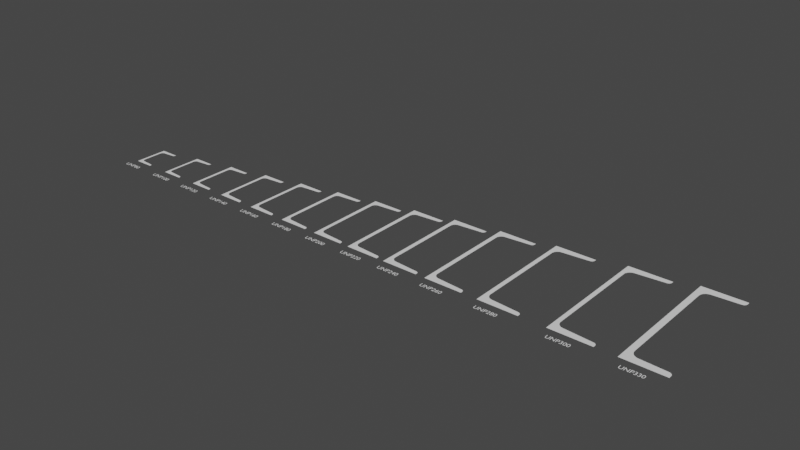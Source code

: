 # Source: steel_UNP_profiles_mesh.blend  (saved by Blender 2.93.20; exported with 4.5.12 LTS)
import bpy
from mathutils import Matrix  # noqa: F401  (used for matrix-valued properties, if any)

bpy.ops.wm.read_factory_settings(use_empty=True)
scene = bpy.context.scene
scene.name = 'Scene'

# ---- collections
col_collection = bpy.data.collections.new('Collection'); scene.collection.children.link(col_collection)

# ---- world
world_world = bpy.data.worlds.new('World'); scene.world = world_world
world_world.use_nodes = True; world_world.node_tree.nodes.clear()
_N = world_world.node_tree.nodes; _L = world_world.node_tree.links
n0 = _N.new('ShaderNodeOutputWorld'); n0.name = 'World Output'; n0.location = (300, 300)
n1 = _N.new('ShaderNodeBackground'); n1.name = 'Background'; n1.location = (10, 300)
n1.inputs[0].default_value = (0.05088, 0.05088, 0.05088, 1.0)
_L.new(n1.outputs[0], n0.inputs[0])
n0.is_active_output = True
world_world.color = (0.05088, 0.05088, 0.05088)
world_world.use_sun_shadow = False
world_world.sun_shadow_jitter_overblur = 0.0

# ---- meshes
me_0_curve__002 = bpy.data.meshes.new('0_curve_.002')
me_0_curve__002.from_pydata([(-0.01407, -0.04057, 0.0), (-0.01137, -0.04079, 0.0), (-0.008657, -0.041, 0.0), (-0.005949, -0.04122, 0.0), (-0.003241, -0.04144, 0.0), (-0.0005329, -0.04165, 0.0), (0.002175, -0.04187, 0.0), (0.004883, -0.04209, 0.0), (0.007591, -0.0423, 0.0), (0.0103, -0.04252, 0.0), (0.01301, -0.04274, 0.0), (0.01572, -0.04295, 0.0), (0.01842, -0.04317, 0.0), (0.019, -0.04325, 0.0), (0.01955, -0.0434, 0.0), (0.02006, -0.04362, 0.0), (0.02054, -0.04389, 0.0), (0.02098, -0.04422, 0.0), (0.02138, -0.0446, 0.0), (0.02172, -0.04502, 0.0), (0.02201, -0.04548, 0.0), (0.02225, -0.04598, 0.0), (0.02242, -0.04652, 0.0), (0.02253, -0.04707, 0.0), (0.02256, -0.04765, 0.0), (0.02256, -0.04785, 0.0), (0.02256, -0.04805, 0.0), (0.02256, -0.04824, 0.0), (0.02256, -0.04844, 0.0), (0.02256, -0.04863, 0.0), (0.02256, -0.04883, 0.0), (0.02256, -0.04902, 0.0), (0.02256, -0.04922, 0.0), (0.02256, -0.04941, 0.0), (0.02256, -0.04961, 0.0), (0.02256, -0.0498, 0.0), (0.02256, -0.05, 0.0), (0.0184, -0.05, 0.0), (0.01423, -0.05, 0.0), (0.01006, -0.05, 0.0), (0.005898, -0.05, 0.0), (0.001731, -0.05, 0.0), (-0.002435, -0.05, 0.0), (-0.006602, -0.05, 0.0), (-0.01077, -0.05, 0.0), (-0.01494, -0.05, 0.0), (-0.0191, -0.05, 0.0), (-0.02327, -0.05, 0.0), (-0.02744, -0.05, 0.0), (-0.02744, -0.04167, 0.0), (-0.02744, -0.03333, 0.0), (-0.02744, -0.025, 0.0), (-0.02744, -0.01667, 0.0), (-0.02744, -0.008333, 0.0), (-0.02744, 0.0, 0.0), (-0.02744, 0.008333, 0.0), (-0.02744, 0.01667, 0.0), (-0.02744, 0.025, 0.0), (-0.02744, 0.03333, 0.0), (-0.02744, 0.04167, 0.0), (-0.02744, 0.05, 0.0), (-0.02327, 0.05, 0.0), (-0.0191, 0.05, 0.0), (-0.01494, 0.05, 0.0), (-0.01077, 0.05, 0.0), (-0.006602, 0.05, 0.0), (-0.002435, 0.05, 0.0), (0.001731, 0.05, 0.0), (0.005898, 0.05, 0.0), (0.01006, 0.05, 0.0), (0.01423, 0.05, 0.0), (0.0184, 0.05, 0.0), (0.02256, 0.05, 0.0), (0.02256, 0.0498, 0.0), (0.02256, 0.04961, 0.0), (0.02256, 0.04941, 0.0), (0.02256, 0.04922, 0.0), (0.02256, 0.04902, 0.0), (0.02256, 0.04883, 0.0), (0.02256, 0.04863, 0.0), (0.02256, 0.04844, 0.0), (0.02256, 0.04824, 0.0), (0.02256, 0.04805, 0.0), (0.02256, 0.04785, 0.0), (0.02256, 0.04765, 0.0), (0.02253, 0.04707, 0.0), (0.02242, 0.04652, 0.0), (0.02225, 0.04598, 0.0), (0.02201, 0.04548, 0.0), (0.02172, 0.04502, 0.0), (0.02138, 0.0446, 0.0), (0.02098, 0.04422, 0.0), (0.02054, 0.04389, 0.0), (0.02006, 0.04362, 0.0), (0.01955, 0.0434, 0.0), (0.019, 0.04325, 0.0), (0.01842, 0.04317, 0.0), (0.01572, 0.04295, 0.0), (0.01301, 0.04274, 0.0), (0.0103, 0.04252, 0.0), (0.007591, 0.0423, 0.0), (0.004883, 0.04209, 0.0), (0.002175, 0.04187, 0.0), (-0.0005328, 0.04165, 0.0), (-0.003241, 0.04144, 0.0), (-0.005949, 0.04122, 0.0), (-0.008657, 0.041, 0.0), (-0.01137, 0.04079, 0.0), (-0.01407, 0.04057, 0.0), (-0.0151, 0.04042, 0.0), (-0.01607, 0.04015, 0.0), (-0.01699, 0.03977, 0.0), (-0.01784, 0.03928, 0.0), (-0.01862, 0.0387, 0.0), (-0.01932, 0.03803, 0.0), (-0.01994, 0.03728, 0.0), (-0.02046, 0.03645, 0.0), (-0.02087, 0.03556, 0.0), (-0.02118, 0.03462, 0.0), (-0.02137, 0.03363, 0.0), (-0.02144, 0.03259, 0.0), (-0.02144, 0.02716, 0.0), (-0.02144, 0.02173, 0.0), (-0.02144, 0.0163, 0.0), (-0.02144, 0.01086, 0.0), (-0.02144, 0.005432, 0.0), (-0.02144, 3.725e-09, 0.0), (-0.02144, -0.005432, 0.0), (-0.02144, -0.01086, 0.0), (-0.02144, -0.0163, 0.0), (-0.02144, -0.02173, 0.0), (-0.02144, -0.02716, 0.0), (-0.02144, -0.03259, 0.0), (-0.02137, -0.03363, 0.0), (-0.02118, -0.03462, 0.0), (-0.02087, -0.03556, 0.0), (-0.02046, -0.03645, 0.0), (-0.01994, -0.03728, 0.0), (-0.01932, -0.03803, 0.0), (-0.01862, -0.0387, 0.0), (-0.01784, -0.03928, 0.0), (-0.01699, -0.03977, 0.0), (-0.01607, -0.04015, 0.0), (-0.0151, -0.04042, 0.0)], [], [(0, 143, 142, 141, 140, 139, 138, 137, 136, 135, 134, 133, 132, 131, 130, 129, 128, 127, 126, 125, 124, 123, 122, 121, 120, 119, 118, 117, 116, 115, 114, 113, 112, 111, 110, 109, 108, 107, 106, 105, 104, 103, 102, 101, 100, 99, 98, 97, 96, 95, 94, 93, 92, 91, 90, 89, 88, 87, 86, 85, 84, 83, 82, 81, 80, 79, 78, 77, 76, 75, 74, 73, 72, 71, 70, 69, 68, 67, 66, 65, 64, 63, 62, 61, 60, 59, 58, 57, 56, 55, 54, 53, 52, 51, 50, 49, 48, 47, 46, 45, 44, 43, 42, 41, 40, 39, 38, 37, 36, 35, 34, 33, 32, 31, 30, 29, 28, 27, 26, 25, 24, 23, 22, 21, 20, 19, 18, 17, 16, 15, 14, 13, 12, 11, 10, 9, 8, 7, 6, 5, 4, 3, 2, 1)])
_uv = me_0_curve__002.uv_layers.new(name='UVMap')
_uv.uv.foreach_set('vector', [0.0, 0.0, 0.0, 0.0, 0.0, 0.0, 0.0, 0.0, 0.0, 0.0, 0.0, 0.0, 0.0, 0.0, 0.0, 0.0, 0.0, 0.0, 0.0, 0.0, 0.0, 0.0, 0.0, 0.0, 0.0, 0.0, 0.0, 0.0, 0.0, 0.0, 0.0, 0.0, 0.0, 0.0, 0.0, 0.0, 0.0, 0.0, 0.0, 0.0, 0.0, 0.0, 0.0, 0.0, 0.0, 0.0, 0.0, 0.0, 0.0, 0.0, 0.0, 0.0, 0.0, 0.0, 0.0, 0.0, 0.0, 0.0, 0.0, 0.0, 0.0, 0.0, 0.0, 0.0, 0.0, 0.0, 0.0, 0.0, 0.0, 0.0, 0.0, 0.0, 0.0, 0.0, 0.0, 0.0, 0.0, 0.0, 0.0, 0.0, 0.0, 0.0, 0.0, 0.0, 0.0, 0.0, 0.0, 0.0, 0.0, 0.0, 0.0, 0.0, 0.0, 0.0, 0.0, 0.0, 0.0, 0.0, 0.0, 0.0, 0.0, 0.0, 0.0, 0.0, 0.0, 0.0, 0.0, 0.0, 0.0, 0.0, 0.0, 0.0, 0.0, 0.0, 0.0, 0.0, 0.0, 0.0, 0.0, 0.0, 0.0, 0.0, 0.0, 0.0, 0.0, 0.0, 0.0, 0.0, 0.0, 0.0, 0.0, 0.0, 0.0, 0.0, 0.0, 0.0, 0.0, 0.0, 0.0, 0.0, 0.0, 0.0, 0.0, 0.0, 0.0, 0.0, 0.0, 0.0, 0.0, 0.0, 0.0, 0.0, 0.0, 0.0, 0.0, 0.0, 0.0, 0.0, 0.0, 0.0, 0.0, 0.0, 0.0, 0.0, 0.0, 0.0, 0.0, 0.0, 0.0, 0.0, 0.0, 0.0, 0.0, 0.0, 0.0, 0.0, 0.0, 0.0, 0.0, 0.0, 0.0, 0.0, 0.0, 0.0, 0.0, 0.0, 0.0, 0.0, 0.0, 0.0, 0.0, 0.0, 0.0, 0.0, 0.0, 0.0, 0.0, 0.0, 0.0, 0.0, 0.0, 0.0, 0.0, 0.0, 0.0, 0.0, 0.0, 0.0, 0.0, 0.0, 0.0, 0.0, 0.0, 0.0, 0.0, 0.0, 0.0, 0.0, 0.0, 0.0, 0.0, 0.0, 0.0, 0.0, 0.0, 0.0, 0.0, 0.0, 0.0, 0.0, 0.0, 0.0, 0.0, 0.0, 0.0, 0.0, 0.0, 0.0, 0.0, 0.0, 0.0, 0.0, 0.0, 0.0, 0.0, 0.0, 0.0, 0.0, 0.0, 0.0, 0.0, 0.0, 0.0, 0.0, 0.0, 0.0, 0.0, 0.0, 0.0, 0.0, 0.0, 0.0, 0.0, 0.0, 0.0, 0.0, 0.0, 0.0, 0.0, 0.0, 0.0, 0.0, 0.0, 0.0, 0.0, 0.0, 0.0, 0.0, 0.0, 0.0, 0.0, 0.0, 0.0, 0.0, 0.0, 0.0, 0.0, 0.0])
me_0_curve__002.use_remesh_fix_poles = True
me_0_curve__002.use_remesh_preserve_attributes = False
me_0_curve__002.update()
me_0_curve__003 = bpy.data.meshes.new('0_curve_.003')
me_0_curve__003.from_pydata([(-0.02339, -0.04105, 0.0), (-0.02332, -0.04221, 0.0), (-0.02311, -0.04333, 0.0), (-0.02276, -0.04439, 0.0), (-0.02229, -0.04539, 0.0), (-0.02171, -0.04632, 0.0), (-0.02102, -0.04717, 0.0), (-0.02023, -0.04792, 0.0), (-0.01935, -0.04858, 0.0), (-0.01839, -0.04913, 0.0), (-0.01736, -0.04956, 0.0), (-0.01626, -0.04986, 0.0), (-0.01511, -0.05002, 0.0), (-0.01215, -0.05026, 0.0), (-0.009181, -0.0505, 0.0), (-0.006216, -0.05073, 0.0), (-0.003252, -0.05097, 0.0), (-0.0002871, -0.05121, 0.0), (0.002678, -0.05145, 0.0), (0.005642, -0.05168, 0.0), (0.008607, -0.05192, 0.0), (0.01157, -0.05216, 0.0), (0.01454, -0.05239, 0.0), (0.0175, -0.05263, 0.0), (0.02047, -0.05287, 0.0), (0.02104, -0.05295, 0.0), (0.02159, -0.0531, 0.0), (0.0221, -0.05332, 0.0), (0.02258, -0.05359, 0.0), (0.02302, -0.05392, 0.0), (0.02342, -0.0543, 0.0), (0.02376, -0.05472, 0.0), (0.02406, -0.05518, 0.0), (0.02429, -0.05568, 0.0), (0.02446, -0.05622, 0.0), (0.02457, -0.05677, 0.0), (0.02461, -0.05735, 0.0), (0.02461, -0.05757, 0.0), (0.02461, -0.0578, 0.0), (0.02461, -0.05802, 0.0), (0.02461, -0.05824, 0.0), (0.02461, -0.05846, 0.0), (0.02461, -0.05868, 0.0), (0.02461, -0.0589, 0.0), (0.02461, -0.05912, 0.0), (0.02461, -0.05934, 0.0), (0.02461, -0.05956, 0.0), (0.02461, -0.05978, 0.0), (0.02461, -0.06, 0.0), (0.02002, -0.06, 0.0), (0.01544, -0.06, 0.0), (0.01086, -0.06, 0.0), (0.006274, -0.06, 0.0), (0.00169, -0.06, 0.0), (-0.002893, -0.06, 0.0), (-0.007476, -0.06, 0.0), (-0.01206, -0.06, 0.0), (-0.01664, -0.06, 0.0), (-0.02123, -0.06, 0.0), (-0.02581, -0.06, 0.0), (-0.03039, -0.06, 0.0), (-0.03039, -0.05, 0.0), (-0.03039, -0.04, 0.0), (-0.03039, -0.03, 0.0), (-0.03039, -0.02, 0.0), (-0.03039, -0.01, 0.0), (-0.03039, -2.98e-08, 0.0), (-0.03039, 0.01, 0.0), (-0.03039, 0.02, 0.0), (-0.03039, 0.03, 0.0), (-0.03039, 0.04, 0.0), (-0.03039, 0.05, 0.0), (-0.03039, 0.06, 0.0), (-0.02581, 0.06, 0.0), (-0.02123, 0.06, 0.0), (-0.01664, 0.06, 0.0), (-0.01206, 0.06, 0.0), (-0.007476, 0.06, 0.0), (-0.002893, 0.06, 0.0), (0.001691, 0.06, 0.0), (0.006274, 0.06, 0.0), (0.01086, 0.06, 0.0), (0.01544, 0.06, 0.0), (0.02002, 0.06, 0.0), (0.02461, 0.06, 0.0), (0.02461, 0.05978, 0.0), (0.02461, 0.05956, 0.0), (0.02461, 0.05934, 0.0), (0.02461, 0.05912, 0.0), (0.02461, 0.0589, 0.0), (0.02461, 0.05868, 0.0), (0.02461, 0.05846, 0.0), (0.02461, 0.05824, 0.0), (0.02461, 0.05802, 0.0), (0.02461, 0.0578, 0.0), (0.02461, 0.05757, 0.0), (0.02461, 0.05735, 0.0), (0.02457, 0.05677, 0.0), (0.02446, 0.05622, 0.0), (0.02429, 0.05568, 0.0), (0.02406, 0.05518, 0.0), (0.02376, 0.05472, 0.0), (0.02342, 0.0543, 0.0), (0.02302, 0.05392, 0.0), (0.02258, 0.05359, 0.0), (0.02211, 0.05332, 0.0), (0.02159, 0.0531, 0.0), (0.02104, 0.05295, 0.0), (0.02047, 0.05287, 0.0), (0.0175, 0.05263, 0.0), (0.01454, 0.05239, 0.0), (0.01157, 0.05216, 0.0), (0.008607, 0.05192, 0.0), (0.005642, 0.05168, 0.0), (0.002678, 0.05145, 0.0), (-0.000287, 0.05121, 0.0), (-0.003252, 0.05097, 0.0), (-0.006216, 0.05073, 0.0), (-0.009181, 0.0505, 0.0), (-0.01215, 0.05026, 0.0), (-0.01511, 0.05002, 0.0), (-0.01626, 0.04986, 0.0), (-0.01736, 0.04955, 0.0), (-0.01839, 0.04913, 0.0), (-0.01935, 0.04858, 0.0), (-0.02023, 0.04792, 0.0), (-0.02102, 0.04716, 0.0), (-0.02171, 0.04632, 0.0), (-0.02229, 0.04539, 0.0), (-0.02276, 0.04439, 0.0), (-0.02311, 0.04333, 0.0), (-0.02332, 0.04221, 0.0), (-0.02339, 0.04105, 0.0), (-0.02339, 0.03421, 0.0), (-0.02339, 0.02737, 0.0), (-0.02339, 0.02053, 0.0), (-0.02339, 0.01368, 0.0), (-0.02339, 0.006842, 0.0), (-0.02339, -2.235e-08, 0.0), (-0.02339, -0.006842, 0.0), (-0.02339, -0.01368, 0.0), (-0.02339, -0.02053, 0.0), (-0.02339, -0.02737, 0.0), (-0.02339, -0.03421, 0.0)], [], [(0, 143, 142, 141, 140, 139, 138, 137, 136, 135, 134, 133, 132, 131, 130, 129, 128, 127, 126, 125, 124, 123, 122, 121, 120, 119, 118, 117, 116, 115, 114, 113, 112, 111, 110, 109, 108, 107, 106, 105, 104, 103, 102, 101, 100, 99, 98, 97, 96, 95, 94, 93, 92, 91, 90, 89, 88, 87, 86, 85, 84, 83, 82, 81, 80, 79, 78, 77, 76, 75, 74, 73, 72, 71, 70, 69, 68, 67, 66, 65, 64, 63, 62, 61, 60, 59, 58, 57, 56, 55, 54, 53, 52, 51, 50, 49, 48, 47, 46, 45, 44, 43, 42, 41, 40, 39, 38, 37, 36, 35, 34, 33, 32, 31, 30, 29, 28, 27, 26, 25, 24, 23, 22, 21, 20, 19, 18, 17, 16, 15, 14, 13, 12, 11, 10, 9, 8, 7, 6, 5, 4, 3, 2, 1)])
_uv = me_0_curve__003.uv_layers.new(name='UVMap')
_uv.uv.foreach_set('vector', [0.0, 0.0, 0.0, 0.0, 0.0, 0.0, 0.0, 0.0, 0.0, 0.0, 0.0, 0.0, 0.0, 0.0, 0.0, 0.0, 0.0, 0.0, 0.0, 0.0, 0.0, 0.0, 0.0, 0.0, 0.0, 0.0, 0.0, 0.0, 0.0, 0.0, 0.0, 0.0, 0.0, 0.0, 0.0, 0.0, 0.0, 0.0, 0.0, 0.0, 0.0, 0.0, 0.0, 0.0, 0.0, 0.0, 0.0, 0.0, 0.0, 0.0, 0.0, 0.0, 0.0, 0.0, 0.0, 0.0, 0.0, 0.0, 0.0, 0.0, 0.0, 0.0, 0.0, 0.0, 0.0, 0.0, 0.0, 0.0, 0.0, 0.0, 0.0, 0.0, 0.0, 0.0, 0.0, 0.0, 0.0, 0.0, 0.0, 0.0, 0.0, 0.0, 0.0, 0.0, 0.0, 0.0, 0.0, 0.0, 0.0, 0.0, 0.0, 0.0, 0.0, 0.0, 0.0, 0.0, 0.0, 0.0, 0.0, 0.0, 0.0, 0.0, 0.0, 0.0, 0.0, 0.0, 0.0, 0.0, 0.0, 0.0, 0.0, 0.0, 0.0, 0.0, 0.0, 0.0, 0.0, 0.0, 0.0, 0.0, 0.0, 0.0, 0.0, 0.0, 0.0, 0.0, 0.0, 0.0, 0.0, 0.0, 0.0, 0.0, 0.0, 0.0, 0.0, 0.0, 0.0, 0.0, 0.0, 0.0, 0.0, 0.0, 0.0, 0.0, 0.0, 0.0, 0.0, 0.0, 0.0, 0.0, 0.0, 0.0, 0.0, 0.0, 0.0, 0.0, 0.0, 0.0, 0.0, 0.0, 0.0, 0.0, 0.0, 0.0, 0.0, 0.0, 0.0, 0.0, 0.0, 0.0, 0.0, 0.0, 0.0, 0.0, 0.0, 0.0, 0.0, 0.0, 0.0, 0.0, 0.0, 0.0, 0.0, 0.0, 0.0, 0.0, 0.0, 0.0, 0.0, 0.0, 0.0, 0.0, 0.0, 0.0, 0.0, 0.0, 0.0, 0.0, 0.0, 0.0, 0.0, 0.0, 0.0, 0.0, 0.0, 0.0, 0.0, 0.0, 0.0, 0.0, 0.0, 0.0, 0.0, 0.0, 0.0, 0.0, 0.0, 0.0, 0.0, 0.0, 0.0, 0.0, 0.0, 0.0, 0.0, 0.0, 0.0, 0.0, 0.0, 0.0, 0.0, 0.0, 0.0, 0.0, 0.0, 0.0, 0.0, 0.0, 0.0, 0.0, 0.0, 0.0, 0.0, 0.0, 0.0, 0.0, 0.0, 0.0, 0.0, 0.0, 0.0, 0.0, 0.0, 0.0, 0.0, 0.0, 0.0, 0.0, 0.0, 0.0, 0.0, 0.0, 0.0, 0.0, 0.0, 0.0, 0.0, 0.0, 0.0, 0.0, 0.0, 0.0, 0.0, 0.0, 0.0, 0.0, 0.0, 0.0, 0.0, 0.0, 0.0, 0.0, 0.0, 0.0, 0.0, 0.0, 0.0, 0.0])
me_0_curve__003.use_remesh_fix_poles = True
me_0_curve__003.use_remesh_preserve_attributes = False
me_0_curve__003.update()
me_0_curve__004 = bpy.data.meshes.new('0_curve_.004')
me_0_curve__004.from_pydata([(-0.02596, -0.04893, 0.0), (-0.02587, -0.05022, 0.0), (-0.02564, -0.05146, 0.0), (-0.02525, -0.05264, 0.0), (-0.02473, -0.05375, 0.0), (-0.02408, -0.05478, 0.0), (-0.02331, -0.05572, 0.0), (-0.02244, -0.05656, 0.0), (-0.02146, -0.05729, 0.0), (-0.0204, -0.0579, 0.0), (-0.01925, -0.05838, 0.0), (-0.01803, -0.05871, 0.0), (-0.01675, -0.0589, 0.0), (-0.01349, -0.05916, 0.0), (-0.01022, -0.05942, 0.0), (-0.006954, -0.05968, 0.0), (-0.003687, -0.05994, 0.0), (-0.0004209, -0.0602, 0.0), (0.002845, -0.06046, 0.0), (0.006112, -0.06073, 0.0), (0.009378, -0.06099, 0.0), (0.01264, -0.06125, 0.0), (0.01591, -0.06151, 0.0), (0.01918, -0.06177, 0.0), (0.02244, -0.06203, 0.0), (0.02308, -0.06212, 0.0), (0.02369, -0.06229, 0.0), (0.02426, -0.06253, 0.0), (0.0248, -0.06283, 0.0), (0.02529, -0.0632, 0.0), (0.02572, -0.06362, 0.0), (0.02611, -0.06409, 0.0), (0.02643, -0.06461, 0.0), (0.02669, -0.06516, 0.0), (0.02689, -0.06575, 0.0), (0.027, -0.06637, 0.0), (0.02704, -0.06702, 0.0), (0.02704, -0.06726, 0.0), (0.02704, -0.06751, 0.0), (0.02704, -0.06776, 0.0), (0.02704, -0.06801, 0.0), (0.02704, -0.06826, 0.0), (0.02704, -0.06851, 0.0), (0.02704, -0.06876, 0.0), (0.02704, -0.06901, 0.0), (0.02704, -0.06925, 0.0), (0.02704, -0.0695, 0.0), (0.02704, -0.06975, 0.0), (0.02704, -0.07, 0.0), (0.02204, -0.07, 0.0), (0.01704, -0.07, 0.0), (0.01204, -0.07, 0.0), (0.007045, -0.07, 0.0), (0.002045, -0.07, 0.0), (-0.002955, -0.07, 0.0), (-0.007955, -0.07, 0.0), (-0.01296, -0.07, 0.0), (-0.01796, -0.07, 0.0), (-0.02296, -0.07, 0.0), (-0.02796, -0.07, 0.0), (-0.03296, -0.07, 0.0), (-0.03296, -0.05833, 0.0), (-0.03296, -0.04667, 0.0), (-0.03296, -0.035, 0.0), (-0.03296, -0.02333, 0.0), (-0.03296, -0.01167, 0.0), (-0.03296, -1.863e-09, 0.0), (-0.03296, 0.01167, 0.0), (-0.03296, 0.02333, 0.0), (-0.03296, 0.035, 0.0), (-0.03296, 0.04667, 0.0), (-0.03296, 0.05833, 0.0), (-0.03296, 0.07, 0.0), (-0.02796, 0.07, 0.0), (-0.02296, 0.07, 0.0), (-0.01796, 0.07, 0.0), (-0.01296, 0.07, 0.0), (-0.007955, 0.07, 0.0), (-0.002955, 0.07, 0.0), (0.002045, 0.07, 0.0), (0.007045, 0.07, 0.0), (0.01204, 0.07, 0.0), (0.01704, 0.07, 0.0), (0.02204, 0.07, 0.0), (0.02704, 0.07, 0.0), (0.02704, 0.06975, 0.0), (0.02704, 0.0695, 0.0), (0.02704, 0.06925, 0.0), (0.02704, 0.06901, 0.0), (0.02704, 0.06876, 0.0), (0.02704, 0.06851, 0.0), (0.02704, 0.06826, 0.0), (0.02704, 0.06801, 0.0), (0.02704, 0.06776, 0.0), (0.02704, 0.06751, 0.0), (0.02704, 0.06726, 0.0), (0.02704, 0.06702, 0.0), (0.027, 0.06637, 0.0), (0.02689, 0.06575, 0.0), (0.02669, 0.06516, 0.0), (0.02643, 0.06461, 0.0), (0.02611, 0.06409, 0.0), (0.02572, 0.06362, 0.0), (0.02529, 0.0632, 0.0), (0.0248, 0.06283, 0.0), (0.02426, 0.06253, 0.0), (0.02369, 0.06229, 0.0), (0.02308, 0.06212, 0.0), (0.02244, 0.06203, 0.0), (0.01918, 0.06177, 0.0), (0.01591, 0.06151, 0.0), (0.01264, 0.06125, 0.0), (0.009378, 0.06099, 0.0), (0.006112, 0.06073, 0.0), (0.002846, 0.06046, 0.0), (-0.0004208, 0.0602, 0.0), (-0.003687, 0.05994, 0.0), (-0.006953, 0.05968, 0.0), (-0.01022, 0.05942, 0.0), (-0.01349, 0.05916, 0.0), (-0.01675, 0.0589, 0.0), (-0.01803, 0.05871, 0.0), (-0.01925, 0.05838, 0.0), (-0.02039, 0.0579, 0.0), (-0.02146, 0.05729, 0.0), (-0.02244, 0.05656, 0.0), (-0.02331, 0.05572, 0.0), (-0.02408, 0.05478, 0.0), (-0.02473, 0.05375, 0.0), (-0.02525, 0.05264, 0.0), (-0.02564, 0.05146, 0.0), (-0.02587, 0.05022, 0.0), (-0.02596, 0.04893, 0.0), (-0.02596, 0.04077, 0.0), (-0.02596, 0.03262, 0.0), (-0.02596, 0.02446, 0.0), (-0.02596, 0.01631, 0.0), (-0.02596, 0.008155, 0.0), (-0.02596, 9.313e-09, 0.0), (-0.02596, -0.008155, 0.0), (-0.02596, -0.01631, 0.0), (-0.02596, -0.02446, 0.0), (-0.02596, -0.03262, 0.0), (-0.02596, -0.04077, 0.0)], [], [(0, 143, 142, 141, 140, 139, 138, 137, 136, 135, 134, 133, 132, 131, 130, 129, 128, 127, 126, 125, 124, 123, 122, 121, 120, 119, 118, 117, 116, 115, 114, 113, 112, 111, 110, 109, 108, 107, 106, 105, 104, 103, 102, 101, 100, 99, 98, 97, 96, 95, 94, 93, 92, 91, 90, 89, 88, 87, 86, 85, 84, 83, 82, 81, 80, 79, 78, 77, 76, 75, 74, 73, 72, 71, 70, 69, 68, 67, 66, 65, 64, 63, 62, 61, 60, 59, 58, 57, 56, 55, 54, 53, 52, 51, 50, 49, 48, 47, 46, 45, 44, 43, 42, 41, 40, 39, 38, 37, 36, 35, 34, 33, 32, 31, 30, 29, 28, 27, 26, 25, 24, 23, 22, 21, 20, 19, 18, 17, 16, 15, 14, 13, 12, 11, 10, 9, 8, 7, 6, 5, 4, 3, 2, 1)])
_uv = me_0_curve__004.uv_layers.new(name='UVMap')
_uv.uv.foreach_set('vector', [0.0, 0.0, 0.0, 0.0, 0.0, 0.0, 0.0, 0.0, 0.0, 0.0, 0.0, 0.0, 0.0, 0.0, 0.0, 0.0, 0.0, 0.0, 0.0, 0.0, 0.0, 0.0, 0.0, 0.0, 0.0, 0.0, 0.0, 0.0, 0.0, 0.0, 0.0, 0.0, 0.0, 0.0, 0.0, 0.0, 0.0, 0.0, 0.0, 0.0, 0.0, 0.0, 0.0, 0.0, 0.0, 0.0, 0.0, 0.0, 0.0, 0.0, 0.0, 0.0, 0.0, 0.0, 0.0, 0.0, 0.0, 0.0, 0.0, 0.0, 0.0, 0.0, 0.0, 0.0, 0.0, 0.0, 0.0, 0.0, 0.0, 0.0, 0.0, 0.0, 0.0, 0.0, 0.0, 0.0, 0.0, 0.0, 0.0, 0.0, 0.0, 0.0, 0.0, 0.0, 0.0, 0.0, 0.0, 0.0, 0.0, 0.0, 0.0, 0.0, 0.0, 0.0, 0.0, 0.0, 0.0, 0.0, 0.0, 0.0, 0.0, 0.0, 0.0, 0.0, 0.0, 0.0, 0.0, 0.0, 0.0, 0.0, 0.0, 0.0, 0.0, 0.0, 0.0, 0.0, 0.0, 0.0, 0.0, 0.0, 0.0, 0.0, 0.0, 0.0, 0.0, 0.0, 0.0, 0.0, 0.0, 0.0, 0.0, 0.0, 0.0, 0.0, 0.0, 0.0, 0.0, 0.0, 0.0, 0.0, 0.0, 0.0, 0.0, 0.0, 0.0, 0.0, 0.0, 0.0, 0.0, 0.0, 0.0, 0.0, 0.0, 0.0, 0.0, 0.0, 0.0, 0.0, 0.0, 0.0, 0.0, 0.0, 0.0, 0.0, 0.0, 0.0, 0.0, 0.0, 0.0, 0.0, 0.0, 0.0, 0.0, 0.0, 0.0, 0.0, 0.0, 0.0, 0.0, 0.0, 0.0, 0.0, 0.0, 0.0, 0.0, 0.0, 0.0, 0.0, 0.0, 0.0, 0.0, 0.0, 0.0, 0.0, 0.0, 0.0, 0.0, 0.0, 0.0, 0.0, 0.0, 0.0, 0.0, 0.0, 0.0, 0.0, 0.0, 0.0, 0.0, 0.0, 0.0, 0.0, 0.0, 0.0, 0.0, 0.0, 0.0, 0.0, 0.0, 0.0, 0.0, 0.0, 0.0, 0.0, 0.0, 0.0, 0.0, 0.0, 0.0, 0.0, 0.0, 0.0, 0.0, 0.0, 0.0, 0.0, 0.0, 0.0, 0.0, 0.0, 0.0, 0.0, 0.0, 0.0, 0.0, 0.0, 0.0, 0.0, 0.0, 0.0, 0.0, 0.0, 0.0, 0.0, 0.0, 0.0, 0.0, 0.0, 0.0, 0.0, 0.0, 0.0, 0.0, 0.0, 0.0, 0.0, 0.0, 0.0, 0.0, 0.0, 0.0, 0.0, 0.0, 0.0, 0.0, 0.0, 0.0, 0.0, 0.0, 0.0, 0.0, 0.0, 0.0, 0.0, 0.0, 0.0, 0.0, 0.0])
me_0_curve__004.use_remesh_fix_poles = True
me_0_curve__004.use_remesh_preserve_attributes = False
me_0_curve__004.update()
me_0_curve__005 = bpy.data.meshes.new('0_curve_.005')
me_0_curve__005.from_pydata([(0.02432, -0.0717, 0.0), (0.02502, -0.0718, 0.0), (0.02569, -0.07198, 0.0), (0.02632, -0.07224, 0.0), (0.02691, -0.07258, 0.0), (0.02744, -0.07298, 0.0), (0.02793, -0.07344, 0.0), (0.02835, -0.07396, 0.0), (0.0287, -0.07453, 0.0), (0.02899, -0.07514, 0.0), (0.0292, -0.07579, 0.0), (0.02933, -0.07647, 0.0), (0.02938, -0.07718, 0.0), (0.02938, -0.07741, 0.0), (0.02938, -0.07765, 0.0), (0.02938, -0.07788, 0.0), (0.02938, -0.07812, 0.0), (0.02938, -0.07835, 0.0), (0.02938, -0.07859, 0.0), (0.02938, -0.07882, 0.0), (0.02938, -0.07906, 0.0), (0.02938, -0.07929, 0.0), (0.02938, -0.07953, 0.0), (0.02938, -0.07976, 0.0), (0.02938, -0.08, 0.0), (0.02396, -0.08, 0.0), (0.01854, -0.08, 0.0), (0.01313, -0.08, 0.0), (0.007712, -0.08, 0.0), (0.002295, -0.08, 0.0), (-0.003122, -0.08, 0.0), (-0.008538, -0.08, 0.0), (-0.01396, -0.08, 0.0), (-0.01937, -0.08, 0.0), (-0.02479, -0.08, 0.0), (-0.03021, -0.08, 0.0), (-0.03562, -0.08, 0.0), (-0.03562, -0.06667, 0.0), (-0.03562, -0.05333, 0.0), (-0.03562, -0.04, 0.0), (-0.03562, -0.02667, 0.0), (-0.03562, -0.01333, 0.0), (-0.03562, 3.725e-09, 0.0), (-0.03562, 0.01333, 0.0), (-0.03562, 0.02667, 0.0), (-0.03562, 0.04, 0.0), (-0.03562, 0.05333, 0.0), (-0.03562, 0.06667, 0.0), (-0.03562, 0.08, 0.0), (-0.0302, 0.08, 0.0), (-0.02479, 0.08, 0.0), (-0.01937, 0.08, 0.0), (-0.01395, 0.08, 0.0), (-0.008538, 0.08, 0.0), (-0.003122, 0.08, 0.0), (0.002295, 0.08, 0.0), (0.007712, 0.08, 0.0), (0.01313, 0.08, 0.0), (0.01854, 0.08, 0.0), (0.02396, 0.08, 0.0), (0.02938, 0.08, 0.0), (0.02938, 0.07976, 0.0), (0.02938, 0.07953, 0.0), (0.02938, 0.07929, 0.0), (0.02938, 0.07906, 0.0), (0.02938, 0.07882, 0.0), (0.02938, 0.07859, 0.0), (0.02938, 0.07835, 0.0), (0.02938, 0.07812, 0.0), (0.02938, 0.07788, 0.0), (0.02938, 0.07765, 0.0), (0.02938, 0.07741, 0.0), (0.02938, 0.07718, 0.0), (0.02933, 0.07647, 0.0), (0.0292, 0.07579, 0.0), (0.02899, 0.07514, 0.0), (0.0287, 0.07453, 0.0), (0.02835, 0.07396, 0.0), (0.02793, 0.07344, 0.0), (0.02744, 0.07298, 0.0), (0.02691, 0.07258, 0.0), (0.02632, 0.07224, 0.0), (0.02569, 0.07198, 0.0), (0.02502, 0.0718, 0.0), (0.02432, 0.0717, 0.0), (0.02075, 0.07141, 0.0), (0.01719, 0.07112, 0.0), (0.01362, 0.07084, 0.0), (0.01006, 0.07055, 0.0), (0.006494, 0.07027, 0.0), (0.002929, 0.06998, 0.0), (-0.0006357, 0.0697, 0.0), (-0.0042, 0.06941, 0.0), (-0.007765, 0.06913, 0.0), (-0.01133, 0.06884, 0.0), (-0.01489, 0.06856, 0.0), (-0.01846, 0.06827, 0.0), (-0.0198, 0.06808, 0.0), (-0.02108, 0.06773, 0.0), (-0.02228, 0.06723, 0.0), (-0.0234, 0.06659, 0.0), (-0.02443, 0.06582, 0.0), (-0.02535, 0.06494, 0.0), (-0.02615, 0.06395, 0.0), (-0.02684, 0.06287, 0.0), (-0.02738, 0.0617, 0.0), (-0.02779, 0.06046, 0.0), (-0.02804, 0.05916, 0.0), (-0.02812, 0.05781, 0.0), (-0.02812, 0.04817, 0.0), (-0.02812, 0.03854, 0.0), (-0.02812, 0.0289, 0.0), (-0.02812, 0.01927, 0.0), (-0.02812, 0.009634, 0.0), (-0.02812, 1.863e-09, 0.0), (-0.02812, -0.009634, 0.0), (-0.02812, -0.01927, 0.0), (-0.02812, -0.0289, 0.0), (-0.02812, -0.03854, 0.0), (-0.02812, -0.04817, 0.0), (-0.02812, -0.05781, 0.0), (-0.02804, -0.05916, 0.0), (-0.02779, -0.06046, 0.0), (-0.02738, -0.0617, 0.0), (-0.02684, -0.06287, 0.0), (-0.02615, -0.06395, 0.0), (-0.02535, -0.06494, 0.0), (-0.02443, -0.06582, 0.0), (-0.0234, -0.06659, 0.0), (-0.02228, -0.06723, 0.0), (-0.02108, -0.06773, 0.0), (-0.0198, -0.06808, 0.0), (-0.01846, -0.06827, 0.0), (-0.01489, -0.06856, 0.0), (-0.01133, -0.06884, 0.0), (-0.007765, -0.06913, 0.0), (-0.0042, -0.06941, 0.0), (-0.0006358, -0.0697, 0.0), (0.002929, -0.06998, 0.0), (0.006493, -0.07027, 0.0), (0.01006, -0.07055, 0.0), (0.01362, -0.07084, 0.0), (0.01719, -0.07112, 0.0), (0.02075, -0.07141, 0.0)], [], [(0, 143, 142, 141, 140, 139, 138, 137, 136, 135, 134, 133, 132, 131, 130, 129, 128, 127, 126, 125, 124, 123, 122, 121, 120, 119, 118, 117, 116, 115, 114, 113, 112, 111, 110, 109, 108, 107, 106, 105, 104, 103, 102, 101, 100, 99, 98, 97, 96, 95, 94, 93, 92, 91, 90, 89, 88, 87, 86, 85, 84, 83, 82, 81, 80, 79, 78, 77, 76, 75, 74, 73, 72, 71, 70, 69, 68, 67, 66, 65, 64, 63, 62, 61, 60, 59, 58, 57, 56, 55, 54, 53, 52, 51, 50, 49, 48, 47, 46, 45, 44, 43, 42, 41, 40, 39, 38, 37, 36, 35, 34, 33, 32, 31, 30, 29, 28, 27, 26, 25, 24, 23, 22, 21, 20, 19, 18, 17, 16, 15, 14, 13, 12, 11, 10, 9, 8, 7, 6, 5, 4, 3, 2, 1)])
_uv = me_0_curve__005.uv_layers.new(name='UVMap')
_uv.uv.foreach_set('vector', [0.0, 0.0, 0.0, 0.0, 0.0, 0.0, 0.0, 0.0, 0.0, 0.0, 0.0, 0.0, 0.0, 0.0, 0.0, 0.0, 0.0, 0.0, 0.0, 0.0, 0.0, 0.0, 0.0, 0.0, 0.0, 0.0, 0.0, 0.0, 0.0, 0.0, 0.0, 0.0, 0.0, 0.0, 0.0, 0.0, 0.0, 0.0, 0.0, 0.0, 0.0, 0.0, 0.0, 0.0, 0.0, 0.0, 0.0, 0.0, 0.0, 0.0, 0.0, 0.0, 0.0, 0.0, 0.0, 0.0, 0.0, 0.0, 0.0, 0.0, 0.0, 0.0, 0.0, 0.0, 0.0, 0.0, 0.0, 0.0, 0.0, 0.0, 0.0, 0.0, 0.0, 0.0, 0.0, 0.0, 0.0, 0.0, 0.0, 0.0, 0.0, 0.0, 0.0, 0.0, 0.0, 0.0, 0.0, 0.0, 0.0, 0.0, 0.0, 0.0, 0.0, 0.0, 0.0, 0.0, 0.0, 0.0, 0.0, 0.0, 0.0, 0.0, 0.0, 0.0, 0.0, 0.0, 0.0, 0.0, 0.0, 0.0, 0.0, 0.0, 0.0, 0.0, 0.0, 0.0, 0.0, 0.0, 0.0, 0.0, 0.0, 0.0, 0.0, 0.0, 0.0, 0.0, 0.0, 0.0, 0.0, 0.0, 0.0, 0.0, 0.0, 0.0, 0.0, 0.0, 0.0, 0.0, 0.0, 0.0, 0.0, 0.0, 0.0, 0.0, 0.0, 0.0, 0.0, 0.0, 0.0, 0.0, 0.0, 0.0, 0.0, 0.0, 0.0, 0.0, 0.0, 0.0, 0.0, 0.0, 0.0, 0.0, 0.0, 0.0, 0.0, 0.0, 0.0, 0.0, 0.0, 0.0, 0.0, 0.0, 0.0, 0.0, 0.0, 0.0, 0.0, 0.0, 0.0, 0.0, 0.0, 0.0, 0.0, 0.0, 0.0, 0.0, 0.0, 0.0, 0.0, 0.0, 0.0, 0.0, 0.0, 0.0, 0.0, 0.0, 0.0, 0.0, 0.0, 0.0, 0.0, 0.0, 0.0, 0.0, 0.0, 0.0, 0.0, 0.0, 0.0, 0.0, 0.0, 0.0, 0.0, 0.0, 0.0, 0.0, 0.0, 0.0, 0.0, 0.0, 0.0, 0.0, 0.0, 0.0, 0.0, 0.0, 0.0, 0.0, 0.0, 0.0, 0.0, 0.0, 0.0, 0.0, 0.0, 0.0, 0.0, 0.0, 0.0, 0.0, 0.0, 0.0, 0.0, 0.0, 0.0, 0.0, 0.0, 0.0, 0.0, 0.0, 0.0, 0.0, 0.0, 0.0, 0.0, 0.0, 0.0, 0.0, 0.0, 0.0, 0.0, 0.0, 0.0, 0.0, 0.0, 0.0, 0.0, 0.0, 0.0, 0.0, 0.0, 0.0, 0.0, 0.0, 0.0, 0.0, 0.0, 0.0, 0.0, 0.0, 0.0, 0.0, 0.0, 0.0, 0.0, 0.0, 0.0, 0.0])
me_0_curve__005.use_remesh_fix_poles = True
me_0_curve__005.use_remesh_preserve_attributes = False
me_0_curve__005.update()
me_0_curve__006 = bpy.data.meshes.new('0_curve_.006')
me_0_curve__006.from_pydata([(-0.02023, -0.07765, 0.0), (-0.01633, -0.07796, 0.0), (-0.01243, -0.07827, 0.0), (-0.008524, -0.07859, 0.0), (-0.004623, -0.0789, 0.0), (-0.0007213, -0.07921, 0.0), (0.00318, -0.07952, 0.0), (0.007081, -0.07983, 0.0), (0.01098, -0.08015, 0.0), (0.01488, -0.08046, 0.0), (0.01879, -0.08077, 0.0), (0.02269, -0.08108, 0.0), (0.02659, -0.0814, 0.0), (0.02729, -0.0815, 0.0), (0.02796, -0.08168, 0.0), (0.02859, -0.08194, 0.0), (0.02918, -0.08228, 0.0), (0.02971, -0.08268, 0.0), (0.0302, -0.08314, 0.0), (0.03062, -0.08366, 0.0), (0.03098, -0.08423, 0.0), (0.03126, -0.08484, 0.0), (0.03147, -0.08549, 0.0), (0.0316, -0.08617, 0.0), (0.03165, -0.08688, 0.0), (0.03165, -0.08714, 0.0), (0.03165, -0.0874, 0.0), (0.03165, -0.08766, 0.0), (0.03165, -0.08792, 0.0), (0.03165, -0.08818, 0.0), (0.03165, -0.08844, 0.0), (0.03165, -0.0887, 0.0), (0.03165, -0.08896, 0.0), (0.03165, -0.08922, 0.0), (0.03165, -0.08948, 0.0), (0.03165, -0.08974, 0.0), (0.03165, -0.09, 0.0), (0.02582, -0.09, 0.0), (0.01998, -0.09, 0.0), (0.01415, -0.09, 0.0), (0.008316, -0.09, 0.0), (0.002483, -0.09, 0.0), (-0.003351, -0.09, 0.0), (-0.009184, -0.09, 0.0), (-0.01502, -0.09, 0.0), (-0.02085, -0.09, 0.0), (-0.02668, -0.09, 0.0), (-0.03252, -0.09, 0.0), (-0.03835, -0.09, 0.0), (-0.03835, -0.075, 0.0), (-0.03835, -0.06, 0.0), (-0.03835, -0.045, 0.0), (-0.03835, -0.03, 0.0), (-0.03835, -0.015, 0.0), (-0.03835, -1.304e-08, 0.0), (-0.03835, 0.015, 0.0), (-0.03835, 0.03, 0.0), (-0.03835, 0.045, 0.0), (-0.03835, 0.06, 0.0), (-0.03835, 0.075, 0.0), (-0.03835, 0.09, 0.0), (-0.03252, 0.09, 0.0), (-0.02668, 0.09, 0.0), (-0.02085, 0.09, 0.0), (-0.01502, 0.09, 0.0), (-0.009184, 0.09, 0.0), (-0.003351, 0.09, 0.0), (0.002483, 0.09, 0.0), (0.008316, 0.09, 0.0), (0.01415, 0.09, 0.0), (0.01998, 0.09, 0.0), (0.02582, 0.09, 0.0), (0.03165, 0.09, 0.0), (0.03165, 0.08974, 0.0), (0.03165, 0.08948, 0.0), (0.03165, 0.08922, 0.0), (0.03165, 0.08896, 0.0), (0.03165, 0.0887, 0.0), (0.03165, 0.08844, 0.0), (0.03165, 0.08818, 0.0), (0.03165, 0.08792, 0.0), (0.03165, 0.08766, 0.0), (0.03165, 0.0874, 0.0), (0.03165, 0.08714, 0.0), (0.03165, 0.08688, 0.0), (0.0316, 0.08617, 0.0), (0.03147, 0.08549, 0.0), (0.03126, 0.08484, 0.0), (0.03098, 0.08423, 0.0), (0.03062, 0.08366, 0.0), (0.0302, 0.08314, 0.0), (0.02971, 0.08268, 0.0), (0.02918, 0.08228, 0.0), (0.02859, 0.08194, 0.0), (0.02796, 0.08168, 0.0), (0.02729, 0.0815, 0.0), (0.02659, 0.0814, 0.0), (0.02269, 0.08108, 0.0), (0.01879, 0.08077, 0.0), (0.01488, 0.08046, 0.0), (0.01098, 0.08015, 0.0), (0.007081, 0.07983, 0.0), (0.00318, 0.07952, 0.0), (-0.0007211, 0.07921, 0.0), (-0.004622, 0.0789, 0.0), (-0.008524, 0.07859, 0.0), (-0.01243, 0.07827, 0.0), (-0.01633, 0.07796, 0.0), (-0.02023, 0.07765, 0.0), (-0.02163, 0.07745, 0.0), (-0.02297, 0.07708, 0.0), (-0.02423, 0.07655, 0.0), (-0.02541, 0.07588, 0.0), (-0.02648, 0.07508, 0.0), (-0.02744, 0.07416, 0.0), (-0.02829, 0.07312, 0.0), (-0.029, 0.07199, 0.0), (-0.02958, 0.07077, 0.0), (-0.03, 0.06947, 0.0), (-0.03026, 0.0681, 0.0), (-0.03035, 0.06668, 0.0), (-0.03035, 0.05557, 0.0), (-0.03035, 0.04446, 0.0), (-0.03035, 0.03334, 0.0), (-0.03035, 0.02223, 0.0), (-0.03035, 0.01111, 0.0), (-0.03035, 0.0, 0.0), (-0.03035, -0.01111, 0.0), (-0.03035, -0.02223, 0.0), (-0.03035, -0.03334, 0.0), (-0.03035, -0.04446, 0.0), (-0.03035, -0.05557, 0.0), (-0.03035, -0.06668, 0.0), (-0.03026, -0.0681, 0.0), (-0.03, -0.06947, 0.0), (-0.02958, -0.07077, 0.0), (-0.029, -0.07199, 0.0), (-0.02829, -0.07312, 0.0), (-0.02744, -0.07416, 0.0), (-0.02648, -0.07508, 0.0), (-0.02541, -0.07588, 0.0), (-0.02423, -0.07655, 0.0), (-0.02297, -0.07708, 0.0), (-0.02163, -0.07745, 0.0)], [], [(0, 143, 142, 141, 140, 139, 138, 137, 136, 135, 134, 133, 132, 131, 130, 129, 128, 127, 126, 125, 124, 123, 122, 121, 120, 119, 118, 117, 116, 115, 114, 113, 112, 111, 110, 109, 108, 107, 106, 105, 104, 103, 102, 101, 100, 99, 98, 97, 96, 95, 94, 93, 92, 91, 90, 89, 88, 87, 86, 85, 84, 83, 82, 81, 80, 79, 78, 77, 76, 75, 74, 73, 72, 71, 70, 69, 68, 67, 66, 65, 64, 63, 62, 61, 60, 59, 58, 57, 56, 55, 54, 53, 52, 51, 50, 49, 48, 47, 46, 45, 44, 43, 42, 41, 40, 39, 38, 37, 36, 35, 34, 33, 32, 31, 30, 29, 28, 27, 26, 25, 24, 23, 22, 21, 20, 19, 18, 17, 16, 15, 14, 13, 12, 11, 10, 9, 8, 7, 6, 5, 4, 3, 2, 1)])
_uv = me_0_curve__006.uv_layers.new(name='UVMap')
_uv.uv.foreach_set('vector', [0.0, 0.0, 0.0, 0.0, 0.0, 0.0, 0.0, 0.0, 0.0, 0.0, 0.0, 0.0, 0.0, 0.0, 0.0, 0.0, 0.0, 0.0, 0.0, 0.0, 0.0, 0.0, 0.0, 0.0, 0.0, 0.0, 0.0, 0.0, 0.0, 0.0, 0.0, 0.0, 0.0, 0.0, 0.0, 0.0, 0.0, 0.0, 0.0, 0.0, 0.0, 0.0, 0.0, 0.0, 0.0, 0.0, 0.0, 0.0, 0.0, 0.0, 0.0, 0.0, 0.0, 0.0, 0.0, 0.0, 0.0, 0.0, 0.0, 0.0, 0.0, 0.0, 0.0, 0.0, 0.0, 0.0, 0.0, 0.0, 0.0, 0.0, 0.0, 0.0, 0.0, 0.0, 0.0, 0.0, 0.0, 0.0, 0.0, 0.0, 0.0, 0.0, 0.0, 0.0, 0.0, 0.0, 0.0, 0.0, 0.0, 0.0, 0.0, 0.0, 0.0, 0.0, 0.0, 0.0, 0.0, 0.0, 0.0, 0.0, 0.0, 0.0, 0.0, 0.0, 0.0, 0.0, 0.0, 0.0, 0.0, 0.0, 0.0, 0.0, 0.0, 0.0, 0.0, 0.0, 0.0, 0.0, 0.0, 0.0, 0.0, 0.0, 0.0, 0.0, 0.0, 0.0, 0.0, 0.0, 0.0, 0.0, 0.0, 0.0, 0.0, 0.0, 0.0, 0.0, 0.0, 0.0, 0.0, 0.0, 0.0, 0.0, 0.0, 0.0, 0.0, 0.0, 0.0, 0.0, 0.0, 0.0, 0.0, 0.0, 0.0, 0.0, 0.0, 0.0, 0.0, 0.0, 0.0, 0.0, 0.0, 0.0, 0.0, 0.0, 0.0, 0.0, 0.0, 0.0, 0.0, 0.0, 0.0, 0.0, 0.0, 0.0, 0.0, 0.0, 0.0, 0.0, 0.0, 0.0, 0.0, 0.0, 0.0, 0.0, 0.0, 0.0, 0.0, 0.0, 0.0, 0.0, 0.0, 0.0, 0.0, 0.0, 0.0, 0.0, 0.0, 0.0, 0.0, 0.0, 0.0, 0.0, 0.0, 0.0, 0.0, 0.0, 0.0, 0.0, 0.0, 0.0, 0.0, 0.0, 0.0, 0.0, 0.0, 0.0, 0.0, 0.0, 0.0, 0.0, 0.0, 0.0, 0.0, 0.0, 0.0, 0.0, 0.0, 0.0, 0.0, 0.0, 0.0, 0.0, 0.0, 0.0, 0.0, 0.0, 0.0, 0.0, 0.0, 0.0, 0.0, 0.0, 0.0, 0.0, 0.0, 0.0, 0.0, 0.0, 0.0, 0.0, 0.0, 0.0, 0.0, 0.0, 0.0, 0.0, 0.0, 0.0, 0.0, 0.0, 0.0, 0.0, 0.0, 0.0, 0.0, 0.0, 0.0, 0.0, 0.0, 0.0, 0.0, 0.0, 0.0, 0.0, 0.0, 0.0, 0.0, 0.0, 0.0, 0.0, 0.0, 0.0, 0.0, 0.0, 0.0, 0.0, 0.0, 0.0])
me_0_curve__006.use_remesh_fix_poles = True
me_0_curve__006.use_remesh_preserve_attributes = False
me_0_curve__006.update()
me_0_curve__007 = bpy.data.meshes.new('0_curve_.007')
me_0_curve__007.from_pydata([(-0.03252, -0.07556, 0.0), (-0.03242, -0.07705, 0.0), (-0.03215, -0.07847, 0.0), (-0.03171, -0.07983, 0.0), (-0.03111, -0.08111, 0.0), (-0.03036, -0.08229, 0.0), (-0.02948, -0.08338, 0.0), (-0.02847, -0.08434, 0.0), (-0.02735, -0.08518, 0.0), (-0.02612, -0.08588, 0.0), (-0.0248, -0.08643, 0.0), (-0.0234, -0.08682, 0.0), (-0.02193, -0.08703, 0.0), (-0.01773, -0.08736, 0.0), (-0.01354, -0.0877, 0.0), (-0.009335, -0.08803, 0.0), (-0.005136, -0.08837, 0.0), (-0.0009362, -0.08871, 0.0), (0.003263, -0.08904, 0.0), (0.007463, -0.08938, 0.0), (0.01166, -0.08971, 0.0), (0.01586, -0.09005, 0.0), (0.02006, -0.09039, 0.0), (0.02426, -0.09072, 0.0), (0.02846, -0.09106, 0.0), (0.02923, -0.09117, 0.0), (0.02996, -0.09137, 0.0), (0.03065, -0.09166, 0.0), (0.03129, -0.09202, 0.0), (0.03187, -0.09246, 0.0), (0.0324, -0.09296, 0.0), (0.03286, -0.09353, 0.0), (0.03325, -0.09415, 0.0), (0.03356, -0.09481, 0.0), (0.03379, -0.09552, 0.0), (0.03393, -0.09627, 0.0), (0.03398, -0.09704, 0.0), (0.03398, -0.09729, 0.0), (0.03398, -0.09753, 0.0), (0.03398, -0.09778, 0.0), (0.03398, -0.09803, 0.0), (0.03398, -0.09827, 0.0), (0.03398, -0.09852, 0.0), (0.03398, -0.09877, 0.0), (0.03398, -0.09901, 0.0), (0.03398, -0.09926, 0.0), (0.03398, -0.09951, 0.0), (0.03398, -0.09975, 0.0), (0.03398, -0.1, 0.0), (0.02773, -0.1, 0.0), (0.02148, -0.1, 0.0), (0.01523, -0.1, 0.0), (0.008983, -0.1, 0.0), (0.002733, -0.1, 0.0), (-0.003517, -0.1, 0.0), (-0.009767, -0.1, 0.0), (-0.01602, -0.1, 0.0), (-0.02227, -0.1, 0.0), (-0.02852, -0.1, 0.0), (-0.03477, -0.1, 0.0), (-0.04102, -0.1, 0.0), (-0.04102, -0.08333, 0.0), (-0.04102, -0.06667, 0.0), (-0.04102, -0.05, 0.0), (-0.04102, -0.03333, 0.0), (-0.04102, -0.01667, 0.0), (-0.04102, 0.0, 0.0), (-0.04102, 0.01667, 0.0), (-0.04102, 0.03333, 0.0), (-0.04102, 0.05, 0.0), (-0.04102, 0.06667, 0.0), (-0.04102, 0.08333, 0.0), (-0.04102, 0.1, 0.0), (-0.03477, 0.1, 0.0), (-0.02852, 0.1, 0.0), (-0.02227, 0.1, 0.0), (-0.01602, 0.1, 0.0), (-0.009767, 0.1, 0.0), (-0.003517, 0.1, 0.0), (0.002733, 0.1, 0.0), (0.008983, 0.1, 0.0), (0.01523, 0.1, 0.0), (0.02148, 0.1, 0.0), (0.02773, 0.1, 0.0), (0.03398, 0.1, 0.0), (0.03398, 0.09975, 0.0), (0.03398, 0.09951, 0.0), (0.03398, 0.09926, 0.0), (0.03398, 0.09901, 0.0), (0.03398, 0.09877, 0.0), (0.03398, 0.09852, 0.0), (0.03398, 0.09827, 0.0), (0.03398, 0.09803, 0.0), (0.03398, 0.09778, 0.0), (0.03398, 0.09753, 0.0), (0.03398, 0.09729, 0.0), (0.03398, 0.09704, 0.0), (0.03393, 0.09627, 0.0), (0.03379, 0.09552, 0.0), (0.03356, 0.09481, 0.0), (0.03325, 0.09415, 0.0), (0.03286, 0.09353, 0.0), (0.0324, 0.09296, 0.0), (0.03187, 0.09246, 0.0), (0.03129, 0.09202, 0.0), (0.03065, 0.09166, 0.0), (0.02996, 0.09137, 0.0), (0.02923, 0.09117, 0.0), (0.02846, 0.09106, 0.0), (0.02426, 0.09072, 0.0), (0.02006, 0.09039, 0.0), (0.01586, 0.09005, 0.0), (0.01166, 0.08971, 0.0), (0.007463, 0.08938, 0.0), (0.003264, 0.08904, 0.0), (-0.0009361, 0.08871, 0.0), (-0.005136, 0.08837, 0.0), (-0.009335, 0.08803, 0.0), (-0.01353, 0.0877, 0.0), (-0.01773, 0.08736, 0.0), (-0.02193, 0.08703, 0.0), (-0.0234, 0.08682, 0.0), (-0.0248, 0.08643, 0.0), (-0.02612, 0.08588, 0.0), (-0.02735, 0.08518, 0.0), (-0.02847, 0.08434, 0.0), (-0.02948, 0.08338, 0.0), (-0.03036, 0.08229, 0.0), (-0.03111, 0.08111, 0.0), (-0.03171, 0.07983, 0.0), (-0.03215, 0.07847, 0.0), (-0.03242, 0.07705, 0.0), (-0.03252, 0.07556, 0.0), (-0.03252, 0.06297, 0.0), (-0.03252, 0.05038, 0.0), (-0.03252, 0.03778, 0.0), (-0.03252, 0.02519, 0.0), (-0.03252, 0.01259, 0.0), (-0.03252, -3.725e-09, 0.0), (-0.03252, -0.01259, 0.0), (-0.03252, -0.02519, 0.0), (-0.03252, -0.03778, 0.0), (-0.03252, -0.05038, 0.0), (-0.03252, -0.06297, 0.0)], [], [(0, 143, 142, 141, 140, 139, 138, 137, 136, 135, 134, 133, 132, 131, 130, 129, 128, 127, 126, 125, 124, 123, 122, 121, 120, 119, 118, 117, 116, 115, 114, 113, 112, 111, 110, 109, 108, 107, 106, 105, 104, 103, 102, 101, 100, 99, 98, 97, 96, 95, 94, 93, 92, 91, 90, 89, 88, 87, 86, 85, 84, 83, 82, 81, 80, 79, 78, 77, 76, 75, 74, 73, 72, 71, 70, 69, 68, 67, 66, 65, 64, 63, 62, 61, 60, 59, 58, 57, 56, 55, 54, 53, 52, 51, 50, 49, 48, 47, 46, 45, 44, 43, 42, 41, 40, 39, 38, 37, 36, 35, 34, 33, 32, 31, 30, 29, 28, 27, 26, 25, 24, 23, 22, 21, 20, 19, 18, 17, 16, 15, 14, 13, 12, 11, 10, 9, 8, 7, 6, 5, 4, 3, 2, 1)])
_uv = me_0_curve__007.uv_layers.new(name='UVMap')
_uv.uv.foreach_set('vector', [0.0, 0.0, 0.0, 0.0, 0.0, 0.0, 0.0, 0.0, 0.0, 0.0, 0.0, 0.0, 0.0, 0.0, 0.0, 0.0, 0.0, 0.0, 0.0, 0.0, 0.0, 0.0, 0.0, 0.0, 0.0, 0.0, 0.0, 0.0, 0.0, 0.0, 0.0, 0.0, 0.0, 0.0, 0.0, 0.0, 0.0, 0.0, 0.0, 0.0, 0.0, 0.0, 0.0, 0.0, 0.0, 0.0, 0.0, 0.0, 0.0, 0.0, 0.0, 0.0, 0.0, 0.0, 0.0, 0.0, 0.0, 0.0, 0.0, 0.0, 0.0, 0.0, 0.0, 0.0, 0.0, 0.0, 0.0, 0.0, 0.0, 0.0, 0.0, 0.0, 0.0, 0.0, 0.0, 0.0, 0.0, 0.0, 0.0, 0.0, 0.0, 0.0, 0.0, 0.0, 0.0, 0.0, 0.0, 0.0, 0.0, 0.0, 0.0, 0.0, 0.0, 0.0, 0.0, 0.0, 0.0, 0.0, 0.0, 0.0, 0.0, 0.0, 0.0, 0.0, 0.0, 0.0, 0.0, 0.0, 0.0, 0.0, 0.0, 0.0, 0.0, 0.0, 0.0, 0.0, 0.0, 0.0, 0.0, 0.0, 0.0, 0.0, 0.0, 0.0, 0.0, 0.0, 0.0, 0.0, 0.0, 0.0, 0.0, 0.0, 0.0, 0.0, 0.0, 0.0, 0.0, 0.0, 0.0, 0.0, 0.0, 0.0, 0.0, 0.0, 0.0, 0.0, 0.0, 0.0, 0.0, 0.0, 0.0, 0.0, 0.0, 0.0, 0.0, 0.0, 0.0, 0.0, 0.0, 0.0, 0.0, 0.0, 0.0, 0.0, 0.0, 0.0, 0.0, 0.0, 0.0, 0.0, 0.0, 0.0, 0.0, 0.0, 0.0, 0.0, 0.0, 0.0, 0.0, 0.0, 0.0, 0.0, 0.0, 0.0, 0.0, 0.0, 0.0, 0.0, 0.0, 0.0, 0.0, 0.0, 0.0, 0.0, 0.0, 0.0, 0.0, 0.0, 0.0, 0.0, 0.0, 0.0, 0.0, 0.0, 0.0, 0.0, 0.0, 0.0, 0.0, 0.0, 0.0, 0.0, 0.0, 0.0, 0.0, 0.0, 0.0, 0.0, 0.0, 0.0, 0.0, 0.0, 0.0, 0.0, 0.0, 0.0, 0.0, 0.0, 0.0, 0.0, 0.0, 0.0, 0.0, 0.0, 0.0, 0.0, 0.0, 0.0, 0.0, 0.0, 0.0, 0.0, 0.0, 0.0, 0.0, 0.0, 0.0, 0.0, 0.0, 0.0, 0.0, 0.0, 0.0, 0.0, 0.0, 0.0, 0.0, 0.0, 0.0, 0.0, 0.0, 0.0, 0.0, 0.0, 0.0, 0.0, 0.0, 0.0, 0.0, 0.0, 0.0, 0.0, 0.0, 0.0, 0.0, 0.0, 0.0, 0.0, 0.0, 0.0, 0.0, 0.0, 0.0, 0.0, 0.0, 0.0, 0.0, 0.0])
me_0_curve__007.use_remesh_fix_poles = True
me_0_curve__007.use_remesh_preserve_attributes = False
me_0_curve__007.update()
me_0_curve__008 = bpy.data.meshes.new('0_curve_.008')
me_0_curve__008.from_pydata([(0.03027, -0.1002, 0.0), (0.0311, -0.1003, 0.0), (0.03189, -0.1006, 0.0), (0.03264, -0.1009, 0.0), (0.03333, -0.1013, 0.0), (0.03397, -0.1017, 0.0), (0.03454, -0.1023, 0.0), (0.03504, -0.1029, 0.0), (0.03546, -0.1036, 0.0), (0.0358, -0.1043, 0.0), (0.03605, -0.1051, 0.0), (0.0362, -0.1059, 0.0), (0.03625, -0.1067, 0.0), (0.03625, -0.107, 0.0), (0.03625, -0.1072, 0.0), (0.03625, -0.1075, 0.0), (0.03625, -0.1078, 0.0), (0.03625, -0.1081, 0.0), (0.03625, -0.1083, 0.0), (0.03625, -0.1086, 0.0), (0.03625, -0.1089, 0.0), (0.03625, -0.1092, 0.0), (0.03625, -0.1094, 0.0), (0.03625, -0.1097, 0.0), (0.03625, -0.11, 0.0), (0.02959, -0.11, 0.0), (0.02292, -0.11, 0.0), (0.01625, -0.11, 0.0), (0.009587, -0.11, 0.0), (0.002921, -0.11, 0.0), (-0.003746, -0.11, 0.0), (-0.01041, -0.11, 0.0), (-0.01708, -0.11, 0.0), (-0.02375, -0.11, 0.0), (-0.03041, -0.11, 0.0), (-0.03708, -0.11, 0.0), (-0.04375, -0.11, 0.0), (-0.04375, -0.09167, 0.0), (-0.04375, -0.07333, 0.0), (-0.04375, -0.055, 0.0), (-0.04375, -0.03667, 0.0), (-0.04375, -0.01833, 0.0), (-0.04375, 0.0, 0.0), (-0.04375, 0.01833, 0.0), (-0.04375, 0.03667, 0.0), (-0.04375, 0.055, 0.0), (-0.04375, 0.07333, 0.0), (-0.04375, 0.09167, 0.0), (-0.04375, 0.11, 0.0), (-0.03708, 0.11, 0.0), (-0.03041, 0.11, 0.0), (-0.02375, 0.11, 0.0), (-0.01708, 0.11, 0.0), (-0.01041, 0.11, 0.0), (-0.003746, 0.11, 0.0), (0.002921, 0.11, 0.0), (0.009587, 0.11, 0.0), (0.01625, 0.11, 0.0), (0.02292, 0.11, 0.0), (0.02959, 0.11, 0.0), (0.03625, 0.11, 0.0), (0.03625, 0.1097, 0.0), (0.03625, 0.1094, 0.0), (0.03625, 0.1092, 0.0), (0.03625, 0.1089, 0.0), (0.03625, 0.1086, 0.0), (0.03625, 0.1083, 0.0), (0.03625, 0.1081, 0.0), (0.03625, 0.1078, 0.0), (0.03625, 0.1075, 0.0), (0.03625, 0.1072, 0.0), (0.03625, 0.107, 0.0), (0.03625, 0.1067, 0.0), (0.0362, 0.1059, 0.0), (0.03605, 0.1051, 0.0), (0.0358, 0.1043, 0.0), (0.03546, 0.1036, 0.0), (0.03504, 0.1029, 0.0), (0.03454, 0.1023, 0.0), (0.03397, 0.1017, 0.0), (0.03333, 0.1013, 0.0), (0.03264, 0.1009, 0.0), (0.03189, 0.1006, 0.0), (0.0311, 0.1003, 0.0), (0.03027, 0.1002, 0.0), (0.02581, 0.09986, 0.0), (0.02135, 0.09951, 0.0), (0.01689, 0.09915, 0.0), (0.01243, 0.09879, 0.0), (0.007974, 0.09844, 0.0), (0.003515, 0.09808, 0.0), (-0.0009448, 0.09772, 0.0), (-0.005404, 0.09737, 0.0), (-0.009864, 0.09701, 0.0), (-0.01432, 0.09665, 0.0), (-0.01878, 0.0963, 0.0), (-0.02324, 0.09594, 0.0), (-0.02484, 0.09571, 0.0), (-0.02636, 0.09529, 0.0), (-0.0278, 0.09469, 0.0), (-0.02913, 0.09393, 0.0), (-0.03035, 0.09302, 0.0), (-0.03144, 0.09197, 0.0), (-0.0324, 0.09079, 0.0), (-0.03321, 0.08951, 0.0), (-0.03387, 0.08812, 0.0), (-0.03435, 0.08664, 0.0), (-0.03464, 0.08509, 0.0), (-0.03475, 0.08348, 0.0), (-0.03475, 0.06957, 0.0), (-0.03475, 0.05565, 0.0), (-0.03475, 0.04174, 0.0), (-0.03475, 0.02783, 0.0), (-0.03475, 0.01391, 0.0), (-0.03475, 3.725e-09, 0.0), (-0.03475, -0.01391, 0.0), (-0.03475, -0.02783, 0.0), (-0.03475, -0.04174, 0.0), (-0.03475, -0.05565, 0.0), (-0.03475, -0.06957, 0.0), (-0.03475, -0.08348, 0.0), (-0.03464, -0.08509, 0.0), (-0.03435, -0.08664, 0.0), (-0.03387, -0.08812, 0.0), (-0.03321, -0.08951, 0.0), (-0.0324, -0.09079, 0.0), (-0.03144, -0.09197, 0.0), (-0.03035, -0.09302, 0.0), (-0.02913, -0.09393, 0.0), (-0.0278, -0.09469, 0.0), (-0.02636, -0.09529, 0.0), (-0.02484, -0.09571, 0.0), (-0.02324, -0.09594, 0.0), (-0.01878, -0.0963, 0.0), (-0.01432, -0.09665, 0.0), (-0.009864, -0.09701, 0.0), (-0.005405, -0.09737, 0.0), (-0.000945, -0.09772, 0.0), (0.003515, -0.09808, 0.0), (0.007974, -0.09844, 0.0), (0.01243, -0.09879, 0.0), (0.01689, -0.09915, 0.0), (0.02135, -0.09951, 0.0), (0.02581, -0.09986, 0.0)], [], [(0, 143, 142, 141, 140, 139, 138, 137, 136, 135, 134, 133, 132, 131, 130, 129, 128, 127, 126, 125, 124, 123, 122, 121, 120, 119, 118, 117, 116, 115, 114, 113, 112, 111, 110, 109, 108, 107, 106, 105, 104, 103, 102, 101, 100, 99, 98, 97, 96, 95, 94, 93, 92, 91, 90, 89, 88, 87, 86, 85, 84, 83, 82, 81, 80, 79, 78, 77, 76, 75, 74, 73, 72, 71, 70, 69, 68, 67, 66, 65, 64, 63, 62, 61, 60, 59, 58, 57, 56, 55, 54, 53, 52, 51, 50, 49, 48, 47, 46, 45, 44, 43, 42, 41, 40, 39, 38, 37, 36, 35, 34, 33, 32, 31, 30, 29, 28, 27, 26, 25, 24, 23, 22, 21, 20, 19, 18, 17, 16, 15, 14, 13, 12, 11, 10, 9, 8, 7, 6, 5, 4, 3, 2, 1)])
_uv = me_0_curve__008.uv_layers.new(name='UVMap')
_uv.uv.foreach_set('vector', [0.0, 0.0, 0.0, 0.0, 0.0, 0.0, 0.0, 0.0, 0.0, 0.0, 0.0, 0.0, 0.0, 0.0, 0.0, 0.0, 0.0, 0.0, 0.0, 0.0, 0.0, 0.0, 0.0, 0.0, 0.0, 0.0, 0.0, 0.0, 0.0, 0.0, 0.0, 0.0, 0.0, 0.0, 0.0, 0.0, 0.0, 0.0, 0.0, 0.0, 0.0, 0.0, 0.0, 0.0, 0.0, 0.0, 0.0, 0.0, 0.0, 0.0, 0.0, 0.0, 0.0, 0.0, 0.0, 0.0, 0.0, 0.0, 0.0, 0.0, 0.0, 0.0, 0.0, 0.0, 0.0, 0.0, 0.0, 0.0, 0.0, 0.0, 0.0, 0.0, 0.0, 0.0, 0.0, 0.0, 0.0, 0.0, 0.0, 0.0, 0.0, 0.0, 0.0, 0.0, 0.0, 0.0, 0.0, 0.0, 0.0, 0.0, 0.0, 0.0, 0.0, 0.0, 0.0, 0.0, 0.0, 0.0, 0.0, 0.0, 0.0, 0.0, 0.0, 0.0, 0.0, 0.0, 0.0, 0.0, 0.0, 0.0, 0.0, 0.0, 0.0, 0.0, 0.0, 0.0, 0.0, 0.0, 0.0, 0.0, 0.0, 0.0, 0.0, 0.0, 0.0, 0.0, 0.0, 0.0, 0.0, 0.0, 0.0, 0.0, 0.0, 0.0, 0.0, 0.0, 0.0, 0.0, 0.0, 0.0, 0.0, 0.0, 0.0, 0.0, 0.0, 0.0, 0.0, 0.0, 0.0, 0.0, 0.0, 0.0, 0.0, 0.0, 0.0, 0.0, 0.0, 0.0, 0.0, 0.0, 0.0, 0.0, 0.0, 0.0, 0.0, 0.0, 0.0, 0.0, 0.0, 0.0, 0.0, 0.0, 0.0, 0.0, 0.0, 0.0, 0.0, 0.0, 0.0, 0.0, 0.0, 0.0, 0.0, 0.0, 0.0, 0.0, 0.0, 0.0, 0.0, 0.0, 0.0, 0.0, 0.0, 0.0, 0.0, 0.0, 0.0, 0.0, 0.0, 0.0, 0.0, 0.0, 0.0, 0.0, 0.0, 0.0, 0.0, 0.0, 0.0, 0.0, 0.0, 0.0, 0.0, 0.0, 0.0, 0.0, 0.0, 0.0, 0.0, 0.0, 0.0, 0.0, 0.0, 0.0, 0.0, 0.0, 0.0, 0.0, 0.0, 0.0, 0.0, 0.0, 0.0, 0.0, 0.0, 0.0, 0.0, 0.0, 0.0, 0.0, 0.0, 0.0, 0.0, 0.0, 0.0, 0.0, 0.0, 0.0, 0.0, 0.0, 0.0, 0.0, 0.0, 0.0, 0.0, 0.0, 0.0, 0.0, 0.0, 0.0, 0.0, 0.0, 0.0, 0.0, 0.0, 0.0, 0.0, 0.0, 0.0, 0.0, 0.0, 0.0, 0.0, 0.0, 0.0, 0.0, 0.0, 0.0, 0.0, 0.0, 0.0, 0.0, 0.0, 0.0, 0.0, 0.0, 0.0, 0.0])
me_0_curve__008.use_remesh_fix_poles = True
me_0_curve__008.use_remesh_preserve_attributes = False
me_0_curve__008.update()
me_0_curve__009 = bpy.data.meshes.new('0_curve_.009')
me_0_curve__009.from_pydata([(-0.02501, -0.1053, 0.0), (-0.02022, -0.1057, 0.0), (-0.01542, -0.1061, 0.0), (-0.01062, -0.1065, 0.0), (-0.005827, -0.1069, 0.0), (-0.00103, -0.1072, 0.0), (0.003766, -0.1076, 0.0), (0.008562, -0.108, 0.0), (0.01336, -0.1084, 0.0), (0.01815, -0.1088, 0.0), (0.02295, -0.1092, 0.0), (0.02775, -0.1095, 0.0), (0.03254, -0.1099, 0.0), (0.03337, -0.11, 0.0), (0.03417, -0.1103, 0.0), (0.03491, -0.1106, 0.0), (0.0356, -0.111, 0.0), (0.03624, -0.1114, 0.0), (0.03681, -0.112, 0.0), (0.03731, -0.1126, 0.0), (0.03773, -0.1133, 0.0), (0.03807, -0.114, 0.0), (0.03832, -0.1148, 0.0), (0.03847, -0.1156, 0.0), (0.03852, -0.1164, 0.0), (0.03852, -0.1167, 0.0), (0.03852, -0.117, 0.0), (0.03852, -0.1173, 0.0), (0.03852, -0.1176, 0.0), (0.03852, -0.1179, 0.0), (0.03852, -0.1182, 0.0), (0.03852, -0.1185, 0.0), (0.03852, -0.1188, 0.0), (0.03852, -0.1191, 0.0), (0.03852, -0.1194, 0.0), (0.03852, -0.1197, 0.0), (0.03852, -0.12, 0.0), (0.03144, -0.12, 0.0), (0.02436, -0.12, 0.0), (0.01727, -0.12, 0.0), (0.01019, -0.12, 0.0), (0.003108, -0.12, 0.0), (-0.003975, -0.12, 0.0), (-0.01106, -0.12, 0.0), (-0.01814, -0.12, 0.0), (-0.02522, -0.12, 0.0), (-0.03231, -0.12, 0.0), (-0.03939, -0.12, 0.0), (-0.04647, -0.12, 0.0), (-0.04647, -0.1, 0.0), (-0.04647, -0.08, 0.0), (-0.04647, -0.06, 0.0), (-0.04647, -0.04, 0.0), (-0.04647, -0.02, 0.0), (-0.04647, -2.608e-08, 0.0), (-0.04647, 0.02, 0.0), (-0.04647, 0.04, 0.0), (-0.04647, 0.06, 0.0), (-0.04647, 0.08, 0.0), (-0.04647, 0.1, 0.0), (-0.04647, 0.12, 0.0), (-0.03939, 0.12, 0.0), (-0.03231, 0.12, 0.0), (-0.02522, 0.12, 0.0), (-0.01814, 0.12, 0.0), (-0.01106, 0.12, 0.0), (-0.003975, 0.12, 0.0), (0.003108, 0.12, 0.0), (0.01019, 0.12, 0.0), (0.01727, 0.12, 0.0), (0.02436, 0.12, 0.0), (0.03144, 0.12, 0.0), (0.03852, 0.12, 0.0), (0.03852, 0.1197, 0.0), (0.03852, 0.1194, 0.0), (0.03852, 0.1191, 0.0), (0.03852, 0.1188, 0.0), (0.03852, 0.1185, 0.0), (0.03852, 0.1182, 0.0), (0.03852, 0.1179, 0.0), (0.03852, 0.1176, 0.0), (0.03852, 0.1173, 0.0), (0.03852, 0.117, 0.0), (0.03852, 0.1167, 0.0), (0.03852, 0.1164, 0.0), (0.03847, 0.1156, 0.0), (0.03832, 0.1148, 0.0), (0.03807, 0.114, 0.0), (0.03773, 0.1133, 0.0), (0.03731, 0.1126, 0.0), (0.03681, 0.112, 0.0), (0.03624, 0.1114, 0.0), (0.0356, 0.111, 0.0), (0.03491, 0.1106, 0.0), (0.03417, 0.1103, 0.0), (0.03337, 0.11, 0.0), (0.03254, 0.1099, 0.0), (0.02775, 0.1095, 0.0), (0.02295, 0.1092, 0.0), (0.01815, 0.1088, 0.0), (0.01336, 0.1084, 0.0), (0.008562, 0.108, 0.0), (0.003766, 0.1076, 0.0), (-0.00103, 0.1072, 0.0), (-0.005826, 0.1069, 0.0), (-0.01062, 0.1065, 0.0), (-0.01542, 0.1061, 0.0), (-0.02022, 0.1057, 0.0), (-0.02501, 0.1053, 0.0), (-0.02667, 0.1051, 0.0), (-0.02826, 0.1046, 0.0), (-0.02975, 0.104, 0.0), (-0.03113, 0.1032, 0.0), (-0.0324, 0.1023, 0.0), (-0.03354, 0.1012, 0.0), (-0.03454, 0.09997, 0.0), (-0.03538, 0.09862, 0.0), (-0.03606, 0.09718, 0.0), (-0.03656, 0.09565, 0.0), (-0.03687, 0.09403, 0.0), (-0.03697, 0.09236, 0.0), (-0.03697, 0.07696, 0.0), (-0.03697, 0.06157, 0.0), (-0.03697, 0.04618, 0.0), (-0.03697, 0.03079, 0.0), (-0.03697, 0.01539, 0.0), (-0.03697, -1.956e-08, 0.0), (-0.03697, -0.01539, 0.0), (-0.03697, -0.03079, 0.0), (-0.03697, -0.04618, 0.0), (-0.03697, -0.06157, 0.0), (-0.03697, -0.07696, 0.0), (-0.03697, -0.09236, 0.0), (-0.03687, -0.09403, 0.0), (-0.03656, -0.09565, 0.0), (-0.03606, -0.09718, 0.0), (-0.03538, -0.09862, 0.0), (-0.03454, -0.09997, 0.0), (-0.03354, -0.1012, 0.0), (-0.0324, -0.1023, 0.0), (-0.03113, -0.1032, 0.0), (-0.02975, -0.104, 0.0), (-0.02826, -0.1046, 0.0), (-0.02667, -0.1051, 0.0)], [], [(0, 143, 142, 141, 140, 139, 138, 137, 136, 135, 134, 133, 132, 131, 130, 129, 128, 127, 126, 125, 124, 123, 122, 121, 120, 119, 118, 117, 116, 115, 114, 113, 112, 111, 110, 109, 108, 107, 106, 105, 104, 103, 102, 101, 100, 99, 98, 97, 96, 95, 94, 93, 92, 91, 90, 89, 88, 87, 86, 85, 84, 83, 82, 81, 80, 79, 78, 77, 76, 75, 74, 73, 72, 71, 70, 69, 68, 67, 66, 65, 64, 63, 62, 61, 60, 59, 58, 57, 56, 55, 54, 53, 52, 51, 50, 49, 48, 47, 46, 45, 44, 43, 42, 41, 40, 39, 38, 37, 36, 35, 34, 33, 32, 31, 30, 29, 28, 27, 26, 25, 24, 23, 22, 21, 20, 19, 18, 17, 16, 15, 14, 13, 12, 11, 10, 9, 8, 7, 6, 5, 4, 3, 2, 1)])
_uv = me_0_curve__009.uv_layers.new(name='UVMap')
_uv.uv.foreach_set('vector', [0.0, 0.0, 0.0, 0.0, 0.0, 0.0, 0.0, 0.0, 0.0, 0.0, 0.0, 0.0, 0.0, 0.0, 0.0, 0.0, 0.0, 0.0, 0.0, 0.0, 0.0, 0.0, 0.0, 0.0, 0.0, 0.0, 0.0, 0.0, 0.0, 0.0, 0.0, 0.0, 0.0, 0.0, 0.0, 0.0, 0.0, 0.0, 0.0, 0.0, 0.0, 0.0, 0.0, 0.0, 0.0, 0.0, 0.0, 0.0, 0.0, 0.0, 0.0, 0.0, 0.0, 0.0, 0.0, 0.0, 0.0, 0.0, 0.0, 0.0, 0.0, 0.0, 0.0, 0.0, 0.0, 0.0, 0.0, 0.0, 0.0, 0.0, 0.0, 0.0, 0.0, 0.0, 0.0, 0.0, 0.0, 0.0, 0.0, 0.0, 0.0, 0.0, 0.0, 0.0, 0.0, 0.0, 0.0, 0.0, 0.0, 0.0, 0.0, 0.0, 0.0, 0.0, 0.0, 0.0, 0.0, 0.0, 0.0, 0.0, 0.0, 0.0, 0.0, 0.0, 0.0, 0.0, 0.0, 0.0, 0.0, 0.0, 0.0, 0.0, 0.0, 0.0, 0.0, 0.0, 0.0, 0.0, 0.0, 0.0, 0.0, 0.0, 0.0, 0.0, 0.0, 0.0, 0.0, 0.0, 0.0, 0.0, 0.0, 0.0, 0.0, 0.0, 0.0, 0.0, 0.0, 0.0, 0.0, 0.0, 0.0, 0.0, 0.0, 0.0, 0.0, 0.0, 0.0, 0.0, 0.0, 0.0, 0.0, 0.0, 0.0, 0.0, 0.0, 0.0, 0.0, 0.0, 0.0, 0.0, 0.0, 0.0, 0.0, 0.0, 0.0, 0.0, 0.0, 0.0, 0.0, 0.0, 0.0, 0.0, 0.0, 0.0, 0.0, 0.0, 0.0, 0.0, 0.0, 0.0, 0.0, 0.0, 0.0, 0.0, 0.0, 0.0, 0.0, 0.0, 0.0, 0.0, 0.0, 0.0, 0.0, 0.0, 0.0, 0.0, 0.0, 0.0, 0.0, 0.0, 0.0, 0.0, 0.0, 0.0, 0.0, 0.0, 0.0, 0.0, 0.0, 0.0, 0.0, 0.0, 0.0, 0.0, 0.0, 0.0, 0.0, 0.0, 0.0, 0.0, 0.0, 0.0, 0.0, 0.0, 0.0, 0.0, 0.0, 0.0, 0.0, 0.0, 0.0, 0.0, 0.0, 0.0, 0.0, 0.0, 0.0, 0.0, 0.0, 0.0, 0.0, 0.0, 0.0, 0.0, 0.0, 0.0, 0.0, 0.0, 0.0, 0.0, 0.0, 0.0, 0.0, 0.0, 0.0, 0.0, 0.0, 0.0, 0.0, 0.0, 0.0, 0.0, 0.0, 0.0, 0.0, 0.0, 0.0, 0.0, 0.0, 0.0, 0.0, 0.0, 0.0, 0.0, 0.0, 0.0, 0.0, 0.0, 0.0, 0.0, 0.0, 0.0, 0.0, 0.0, 0.0, 0.0, 0.0, 0.0])
me_0_curve__009.use_remesh_fix_poles = True
me_0_curve__009.use_remesh_preserve_attributes = False
me_0_curve__009.update()
me_0_curve__010 = bpy.data.meshes.new('0_curve_.010')
me_0_curve__010.from_pydata([(-0.02632, -0.1142, 0.0), (-0.02126, -0.1146, 0.0), (-0.01621, -0.115, 0.0), (-0.01115, -0.1154, 0.0), (-0.006095, -0.1158, 0.0), (-0.001039, -0.1163, 0.0), (0.004017, -0.1167, 0.0), (0.009073, -0.1171, 0.0), (0.01413, -0.1175, 0.0), (0.01919, -0.1179, 0.0), (0.02424, -0.1183, 0.0), (0.0293, -0.1187, 0.0), (0.03435, -0.1191, 0.0), (0.03525, -0.1192, 0.0), (0.0361, -0.1194, 0.0), (0.0369, -0.1198, 0.0), (0.03765, -0.1202, 0.0), (0.03833, -0.1207, 0.0), (0.03895, -0.1213, 0.0), (0.03948, -0.122, 0.0), (0.03994, -0.1227, 0.0), (0.0403, -0.1235, 0.0), (0.04057, -0.1243, 0.0), (0.04074, -0.1252, 0.0), (0.0408, -0.1261, 0.0), (0.0408, -0.1264, 0.0), (0.0408, -0.1267, 0.0), (0.0408, -0.127, 0.0), (0.0408, -0.1274, 0.0), (0.0408, -0.1277, 0.0), (0.0408, -0.128, 0.0), (0.0408, -0.1284, 0.0), (0.0408, -0.1287, 0.0), (0.0408, -0.129, 0.0), (0.0408, -0.1293, 0.0), (0.0408, -0.1297, 0.0), (0.0408, -0.13, 0.0), (0.0333, -0.13, 0.0), (0.0258, -0.13, 0.0), (0.0183, -0.13, 0.0), (0.0108, -0.13, 0.0), (0.003296, -0.13, 0.0), (-0.004204, -0.13, 0.0), (-0.0117, -0.13, 0.0), (-0.0192, -0.13, 0.0), (-0.0267, -0.13, 0.0), (-0.0342, -0.13, 0.0), (-0.0417, -0.13, 0.0), (-0.0492, -0.13, 0.0), (-0.0492, -0.1083, 0.0), (-0.0492, -0.08667, 0.0), (-0.0492, -0.065, 0.0), (-0.0492, -0.04333, 0.0), (-0.0492, -0.02167, 0.0), (-0.0492, 1.49e-08, 0.0), (-0.0492, 0.02167, 0.0), (-0.0492, 0.04333, 0.0), (-0.0492, 0.065, 0.0), (-0.0492, 0.08667, 0.0), (-0.0492, 0.1083, 0.0), (-0.0492, 0.13, 0.0), (-0.0417, 0.13, 0.0), (-0.0342, 0.13, 0.0), (-0.0267, 0.13, 0.0), (-0.0192, 0.13, 0.0), (-0.0117, 0.13, 0.0), (-0.004204, 0.13, 0.0), (0.003296, 0.13, 0.0), (0.0108, 0.13, 0.0), (0.0183, 0.13, 0.0), (0.0258, 0.13, 0.0), (0.0333, 0.13, 0.0), (0.0408, 0.13, 0.0), (0.0408, 0.1297, 0.0), (0.0408, 0.1293, 0.0), (0.0408, 0.129, 0.0), (0.0408, 0.1287, 0.0), (0.0408, 0.1284, 0.0), (0.0408, 0.128, 0.0), (0.0408, 0.1277, 0.0), (0.0408, 0.1274, 0.0), (0.0408, 0.127, 0.0), (0.0408, 0.1267, 0.0), (0.0408, 0.1264, 0.0), (0.0408, 0.1261, 0.0), (0.04074, 0.1252, 0.0), (0.04057, 0.1243, 0.0), (0.0403, 0.1235, 0.0), (0.03994, 0.1227, 0.0), (0.03948, 0.122, 0.0), (0.03895, 0.1213, 0.0), (0.03833, 0.1207, 0.0), (0.03765, 0.1202, 0.0), (0.0369, 0.1198, 0.0), (0.0361, 0.1194, 0.0), (0.03525, 0.1192, 0.0), (0.03435, 0.1191, 0.0), (0.0293, 0.1187, 0.0), (0.02424, 0.1183, 0.0), (0.01919, 0.1179, 0.0), (0.01413, 0.1175, 0.0), (0.009074, 0.1171, 0.0), (0.004017, 0.1167, 0.0), (-0.001039, 0.1163, 0.0), (-0.006095, 0.1158, 0.0), (-0.01115, 0.1154, 0.0), (-0.01621, 0.115, 0.0), (-0.02126, 0.1146, 0.0), (-0.02632, 0.1142, 0.0), (-0.02811, 0.114, 0.0), (-0.02981, 0.1135, 0.0), (-0.03142, 0.1128, 0.0), (-0.03291, 0.112, 0.0), (-0.03428, 0.111, 0.0), (-0.03551, 0.1098, 0.0), (-0.03658, 0.1085, 0.0), (-0.03749, 0.107, 0.0), (-0.03822, 0.1055, 0.0), (-0.03876, 0.1038, 0.0), (-0.03909, 0.1021, 0.0), (-0.0392, 0.1003, 0.0), (-0.0392, 0.08356, 0.0), (-0.0392, 0.06685, 0.0), (-0.0392, 0.05014, 0.0), (-0.0392, 0.03343, 0.0), (-0.0392, 0.01671, 0.0), (-0.0392, 1.118e-08, 0.0), (-0.0392, -0.01671, 0.0), (-0.0392, -0.03343, 0.0), (-0.0392, -0.05014, 0.0), (-0.0392, -0.06685, 0.0), (-0.0392, -0.08356, 0.0), (-0.0392, -0.1003, 0.0), (-0.03909, -0.1021, 0.0), (-0.03876, -0.1038, 0.0), (-0.03822, -0.1055, 0.0), (-0.03749, -0.107, 0.0), (-0.03658, -0.1085, 0.0), (-0.03551, -0.1098, 0.0), (-0.03428, -0.111, 0.0), (-0.03291, -0.112, 0.0), (-0.03142, -0.1128, 0.0), (-0.02981, -0.1135, 0.0), (-0.02811, -0.114, 0.0)], [], [(0, 143, 142, 141, 140, 139, 138, 137, 136, 135, 134, 133, 132, 131, 130, 129, 128, 127, 126, 125, 124, 123, 122, 121, 120, 119, 118, 117, 116, 115, 114, 113, 112, 111, 110, 109, 108, 107, 106, 105, 104, 103, 102, 101, 100, 99, 98, 97, 96, 95, 94, 93, 92, 91, 90, 89, 88, 87, 86, 85, 84, 83, 82, 81, 80, 79, 78, 77, 76, 75, 74, 73, 72, 71, 70, 69, 68, 67, 66, 65, 64, 63, 62, 61, 60, 59, 58, 57, 56, 55, 54, 53, 52, 51, 50, 49, 48, 47, 46, 45, 44, 43, 42, 41, 40, 39, 38, 37, 36, 35, 34, 33, 32, 31, 30, 29, 28, 27, 26, 25, 24, 23, 22, 21, 20, 19, 18, 17, 16, 15, 14, 13, 12, 11, 10, 9, 8, 7, 6, 5, 4, 3, 2, 1)])
_uv = me_0_curve__010.uv_layers.new(name='UVMap')
_uv.uv.foreach_set('vector', [0.0, 0.0, 0.0, 0.0, 0.0, 0.0, 0.0, 0.0, 0.0, 0.0, 0.0, 0.0, 0.0, 0.0, 0.0, 0.0, 0.0, 0.0, 0.0, 0.0, 0.0, 0.0, 0.0, 0.0, 0.0, 0.0, 0.0, 0.0, 0.0, 0.0, 0.0, 0.0, 0.0, 0.0, 0.0, 0.0, 0.0, 0.0, 0.0, 0.0, 0.0, 0.0, 0.0, 0.0, 0.0, 0.0, 0.0, 0.0, 0.0, 0.0, 0.0, 0.0, 0.0, 0.0, 0.0, 0.0, 0.0, 0.0, 0.0, 0.0, 0.0, 0.0, 0.0, 0.0, 0.0, 0.0, 0.0, 0.0, 0.0, 0.0, 0.0, 0.0, 0.0, 0.0, 0.0, 0.0, 0.0, 0.0, 0.0, 0.0, 0.0, 0.0, 0.0, 0.0, 0.0, 0.0, 0.0, 0.0, 0.0, 0.0, 0.0, 0.0, 0.0, 0.0, 0.0, 0.0, 0.0, 0.0, 0.0, 0.0, 0.0, 0.0, 0.0, 0.0, 0.0, 0.0, 0.0, 0.0, 0.0, 0.0, 0.0, 0.0, 0.0, 0.0, 0.0, 0.0, 0.0, 0.0, 0.0, 0.0, 0.0, 0.0, 0.0, 0.0, 0.0, 0.0, 0.0, 0.0, 0.0, 0.0, 0.0, 0.0, 0.0, 0.0, 0.0, 0.0, 0.0, 0.0, 0.0, 0.0, 0.0, 0.0, 0.0, 0.0, 0.0, 0.0, 0.0, 0.0, 0.0, 0.0, 0.0, 0.0, 0.0, 0.0, 0.0, 0.0, 0.0, 0.0, 0.0, 0.0, 0.0, 0.0, 0.0, 0.0, 0.0, 0.0, 0.0, 0.0, 0.0, 0.0, 0.0, 0.0, 0.0, 0.0, 0.0, 0.0, 0.0, 0.0, 0.0, 0.0, 0.0, 0.0, 0.0, 0.0, 0.0, 0.0, 0.0, 0.0, 0.0, 0.0, 0.0, 0.0, 0.0, 0.0, 0.0, 0.0, 0.0, 0.0, 0.0, 0.0, 0.0, 0.0, 0.0, 0.0, 0.0, 0.0, 0.0, 0.0, 0.0, 0.0, 0.0, 0.0, 0.0, 0.0, 0.0, 0.0, 0.0, 0.0, 0.0, 0.0, 0.0, 0.0, 0.0, 0.0, 0.0, 0.0, 0.0, 0.0, 0.0, 0.0, 0.0, 0.0, 0.0, 0.0, 0.0, 0.0, 0.0, 0.0, 0.0, 0.0, 0.0, 0.0, 0.0, 0.0, 0.0, 0.0, 0.0, 0.0, 0.0, 0.0, 0.0, 0.0, 0.0, 0.0, 0.0, 0.0, 0.0, 0.0, 0.0, 0.0, 0.0, 0.0, 0.0, 0.0, 0.0, 0.0, 0.0, 0.0, 0.0, 0.0, 0.0, 0.0, 0.0, 0.0, 0.0, 0.0, 0.0, 0.0, 0.0, 0.0, 0.0, 0.0, 0.0, 0.0, 0.0, 0.0, 0.0, 0.0])
me_0_curve__010.use_remesh_fix_poles = True
me_0_curve__010.use_remesh_preserve_attributes = False
me_0_curve__010.update()
me_0_curve__011 = bpy.data.meshes.new('0_curve_.011')
me_0_curve__011.from_pydata([(-0.02796, -0.1231, 0.0), (-0.0226, -0.1235, 0.0), (-0.01725, -0.124, 0.0), (-0.01189, -0.1244, 0.0), (-0.006531, -0.1248, 0.0), (-0.001173, -0.1252, 0.0), (0.004185, -0.1257, 0.0), (0.009543, -0.1261, 0.0), (0.0149, -0.1265, 0.0), (0.02026, -0.127, 0.0), (0.02562, -0.1274, 0.0), (0.03097, -0.1278, 0.0), (0.03633, -0.1282, 0.0), (0.03729, -0.1284, 0.0), (0.0382, -0.1286, 0.0), (0.03906, -0.129, 0.0), (0.03986, -0.1295, 0.0), (0.0406, -0.13, 0.0), (0.04125, -0.1306, 0.0), (0.04183, -0.1313, 0.0), (0.04232, -0.1321, 0.0), (0.04271, -0.1329, 0.0), (0.04299, -0.1338, 0.0), (0.04317, -0.1348, 0.0), (0.04323, -0.1357, 0.0), (0.04323, -0.1361, 0.0), (0.04323, -0.1364, 0.0), (0.04323, -0.1368, 0.0), (0.04323, -0.1371, 0.0), (0.04323, -0.1375, 0.0), (0.04323, -0.1379, 0.0), (0.04323, -0.1382, 0.0), (0.04323, -0.1386, 0.0), (0.04323, -0.1389, 0.0), (0.04323, -0.1393, 0.0), (0.04323, -0.1396, 0.0), (0.04323, -0.14, 0.0), (0.03532, -0.14, 0.0), (0.0274, -0.14, 0.0), (0.01948, -0.14, 0.0), (0.01157, -0.14, 0.0), (0.003651, -0.14, 0.0), (-0.004266, -0.14, 0.0), (-0.01218, -0.14, 0.0), (-0.0201, -0.14, 0.0), (-0.02802, -0.14, 0.0), (-0.03593, -0.14, 0.0), (-0.04385, -0.14, 0.0), (-0.05177, -0.14, 0.0), (-0.05177, -0.1167, 0.0), (-0.05177, -0.09333, 0.0), (-0.05177, -0.07, 0.0), (-0.05177, -0.04667, 0.0), (-0.05177, -0.02333, 0.0), (-0.05177, 0.0, 0.0), (-0.05177, 0.02333, 0.0), (-0.05177, 0.04667, 0.0), (-0.05177, 0.07, 0.0), (-0.05177, 0.09333, 0.0), (-0.05177, 0.1167, 0.0), (-0.05177, 0.14, 0.0), (-0.04385, 0.14, 0.0), (-0.03593, 0.14, 0.0), (-0.02802, 0.14, 0.0), (-0.0201, 0.14, 0.0), (-0.01218, 0.14, 0.0), (-0.004266, 0.14, 0.0), (0.003651, 0.14, 0.0), (0.01157, 0.14, 0.0), (0.01948, 0.14, 0.0), (0.0274, 0.14, 0.0), (0.03532, 0.14, 0.0), (0.04323, 0.14, 0.0), (0.04323, 0.1396, 0.0), (0.04323, 0.1393, 0.0), (0.04323, 0.1389, 0.0), (0.04323, 0.1386, 0.0), (0.04323, 0.1382, 0.0), (0.04323, 0.1379, 0.0), (0.04323, 0.1375, 0.0), (0.04323, 0.1371, 0.0), (0.04323, 0.1368, 0.0), (0.04323, 0.1364, 0.0), (0.04323, 0.1361, 0.0), (0.04323, 0.1357, 0.0), (0.04317, 0.1348, 0.0), (0.043, 0.1338, 0.0), (0.04271, 0.1329, 0.0), (0.04232, 0.1321, 0.0), (0.04183, 0.1313, 0.0), (0.04125, 0.1306, 0.0), (0.0406, 0.13, 0.0), (0.03986, 0.1295, 0.0), (0.03906, 0.129, 0.0), (0.0382, 0.1286, 0.0), (0.03729, 0.1284, 0.0), (0.03633, 0.1282, 0.0), (0.03097, 0.1278, 0.0), (0.02562, 0.1274, 0.0), (0.02026, 0.127, 0.0), (0.0149, 0.1265, 0.0), (0.009543, 0.1261, 0.0), (0.004185, 0.1257, 0.0), (-0.001173, 0.1252, 0.0), (-0.006531, 0.1248, 0.0), (-0.01189, 0.1244, 0.0), (-0.01725, 0.124, 0.0), (-0.0226, 0.1235, 0.0), (-0.02796, 0.1231, 0.0), (-0.02988, 0.1228, 0.0), (-0.03171, 0.1223, 0.0), (-0.03343, 0.1216, 0.0), (-0.03502, 0.1207, 0.0), (-0.03649, 0.1196, 0.0), (-0.0378, 0.1183, 0.0), (-0.03895, 0.1169, 0.0), (-0.03993, 0.1154, 0.0), (-0.04071, 0.1137, 0.0), (-0.04129, 0.1119, 0.0), (-0.04164, 0.1101, 0.0), (-0.04177, 0.1082, 0.0), (-0.04177, 0.09013, 0.0), (-0.04177, 0.0721, 0.0), (-0.04177, 0.05408, 0.0), (-0.04177, 0.03605, 0.0), (-0.04177, 0.01803, 0.0), (-0.04177, -1.49e-08, 0.0), (-0.04177, -0.01803, 0.0), (-0.04177, -0.03605, 0.0), (-0.04177, -0.05408, 0.0), (-0.04177, -0.0721, 0.0), (-0.04177, -0.09013, 0.0), (-0.04177, -0.1082, 0.0), (-0.04164, -0.1101, 0.0), (-0.04129, -0.1119, 0.0), (-0.04071, -0.1137, 0.0), (-0.03993, -0.1154, 0.0), (-0.03895, -0.1169, 0.0), (-0.0378, -0.1183, 0.0), (-0.03649, -0.1196, 0.0), (-0.03502, -0.1207, 0.0), (-0.03343, -0.1216, 0.0), (-0.03171, -0.1223, 0.0), (-0.02988, -0.1228, 0.0)], [], [(0, 143, 142, 141, 140, 139, 138, 137, 136, 135, 134, 133, 132, 131, 130, 129, 128, 127, 126, 125, 124, 123, 122, 121, 120, 119, 118, 117, 116, 115, 114, 113, 112, 111, 110, 109, 108, 107, 106, 105, 104, 103, 102, 101, 100, 99, 98, 97, 96, 95, 94, 93, 92, 91, 90, 89, 88, 87, 86, 85, 84, 83, 82, 81, 80, 79, 78, 77, 76, 75, 74, 73, 72, 71, 70, 69, 68, 67, 66, 65, 64, 63, 62, 61, 60, 59, 58, 57, 56, 55, 54, 53, 52, 51, 50, 49, 48, 47, 46, 45, 44, 43, 42, 41, 40, 39, 38, 37, 36, 35, 34, 33, 32, 31, 30, 29, 28, 27, 26, 25, 24, 23, 22, 21, 20, 19, 18, 17, 16, 15, 14, 13, 12, 11, 10, 9, 8, 7, 6, 5, 4, 3, 2, 1)])
_uv = me_0_curve__011.uv_layers.new(name='UVMap')
_uv.uv.foreach_set('vector', [0.0, 0.0, 0.0, 0.0, 0.0, 0.0, 0.0, 0.0, 0.0, 0.0, 0.0, 0.0, 0.0, 0.0, 0.0, 0.0, 0.0, 0.0, 0.0, 0.0, 0.0, 0.0, 0.0, 0.0, 0.0, 0.0, 0.0, 0.0, 0.0, 0.0, 0.0, 0.0, 0.0, 0.0, 0.0, 0.0, 0.0, 0.0, 0.0, 0.0, 0.0, 0.0, 0.0, 0.0, 0.0, 0.0, 0.0, 0.0, 0.0, 0.0, 0.0, 0.0, 0.0, 0.0, 0.0, 0.0, 0.0, 0.0, 0.0, 0.0, 0.0, 0.0, 0.0, 0.0, 0.0, 0.0, 0.0, 0.0, 0.0, 0.0, 0.0, 0.0, 0.0, 0.0, 0.0, 0.0, 0.0, 0.0, 0.0, 0.0, 0.0, 0.0, 0.0, 0.0, 0.0, 0.0, 0.0, 0.0, 0.0, 0.0, 0.0, 0.0, 0.0, 0.0, 0.0, 0.0, 0.0, 0.0, 0.0, 0.0, 0.0, 0.0, 0.0, 0.0, 0.0, 0.0, 0.0, 0.0, 0.0, 0.0, 0.0, 0.0, 0.0, 0.0, 0.0, 0.0, 0.0, 0.0, 0.0, 0.0, 0.0, 0.0, 0.0, 0.0, 0.0, 0.0, 0.0, 0.0, 0.0, 0.0, 0.0, 0.0, 0.0, 0.0, 0.0, 0.0, 0.0, 0.0, 0.0, 0.0, 0.0, 0.0, 0.0, 0.0, 0.0, 0.0, 0.0, 0.0, 0.0, 0.0, 0.0, 0.0, 0.0, 0.0, 0.0, 0.0, 0.0, 0.0, 0.0, 0.0, 0.0, 0.0, 0.0, 0.0, 0.0, 0.0, 0.0, 0.0, 0.0, 0.0, 0.0, 0.0, 0.0, 0.0, 0.0, 0.0, 0.0, 0.0, 0.0, 0.0, 0.0, 0.0, 0.0, 0.0, 0.0, 0.0, 0.0, 0.0, 0.0, 0.0, 0.0, 0.0, 0.0, 0.0, 0.0, 0.0, 0.0, 0.0, 0.0, 0.0, 0.0, 0.0, 0.0, 0.0, 0.0, 0.0, 0.0, 0.0, 0.0, 0.0, 0.0, 0.0, 0.0, 0.0, 0.0, 0.0, 0.0, 0.0, 0.0, 0.0, 0.0, 0.0, 0.0, 0.0, 0.0, 0.0, 0.0, 0.0, 0.0, 0.0, 0.0, 0.0, 0.0, 0.0, 0.0, 0.0, 0.0, 0.0, 0.0, 0.0, 0.0, 0.0, 0.0, 0.0, 0.0, 0.0, 0.0, 0.0, 0.0, 0.0, 0.0, 0.0, 0.0, 0.0, 0.0, 0.0, 0.0, 0.0, 0.0, 0.0, 0.0, 0.0, 0.0, 0.0, 0.0, 0.0, 0.0, 0.0, 0.0, 0.0, 0.0, 0.0, 0.0, 0.0, 0.0, 0.0, 0.0, 0.0, 0.0, 0.0, 0.0, 0.0, 0.0, 0.0, 0.0, 0.0, 0.0, 0.0])
me_0_curve__011.use_remesh_fix_poles = True
me_0_curve__011.use_remesh_preserve_attributes = False
me_0_curve__011.update()
me_0_curve__012 = bpy.data.meshes.new('0_curve_.012')
me_0_curve__012.from_pydata([(-0.0296, -0.132, 0.0), (-0.02394, -0.1324, 0.0), (-0.01828, -0.1329, 0.0), (-0.01263, -0.1333, 0.0), (-0.006966, -0.1338, 0.0), (-0.001307, -0.1342, 0.0), (0.004353, -0.1347, 0.0), (0.01001, -0.1351, 0.0), (0.01567, -0.1356, 0.0), (0.02133, -0.1361, 0.0), (0.02699, -0.1365, 0.0), (0.03265, -0.137, 0.0), (0.03831, -0.1374, 0.0), (0.03933, -0.1376, 0.0), (0.04031, -0.1378, 0.0), (0.04122, -0.1382, 0.0), (0.04208, -0.1387, 0.0), (0.04286, -0.1393, 0.0), (0.04356, -0.1399, 0.0), (0.04417, -0.1407, 0.0), (0.04469, -0.1415, 0.0), (0.04511, -0.1424, 0.0), (0.04542, -0.1434, 0.0), (0.04561, -0.1444, 0.0), (0.04567, -0.1454, 0.0), (0.04567, -0.1458, 0.0), (0.04567, -0.1462, 0.0), (0.04567, -0.1465, 0.0), (0.04567, -0.1469, 0.0), (0.04567, -0.1473, 0.0), (0.04567, -0.1477, 0.0), (0.04567, -0.1481, 0.0), (0.04567, -0.1485, 0.0), (0.04567, -0.1488, 0.0), (0.04567, -0.1492, 0.0), (0.04567, -0.1496, 0.0), (0.04567, -0.15, 0.0), (0.03734, -0.15, 0.0), (0.029, -0.15, 0.0), (0.02067, -0.15, 0.0), (0.01234, -0.15, 0.0), (0.004005, -0.15, 0.0), (-0.004328, -0.15, 0.0), (-0.01266, -0.15, 0.0), (-0.02099, -0.15, 0.0), (-0.02933, -0.15, 0.0), (-0.03766, -0.15, 0.0), (-0.04599, -0.15, 0.0), (-0.05433, -0.15, 0.0), (-0.05433, -0.125, 0.0), (-0.05433, -0.1, 0.0), (-0.05433, -0.075, 0.0), (-0.05433, -0.05, 0.0), (-0.05433, -0.025, 0.0), (-0.05433, 1.49e-08, 0.0), (-0.05433, 0.025, 0.0), (-0.05433, 0.05, 0.0), (-0.05433, 0.075, 0.0), (-0.05433, 0.1, 0.0), (-0.05433, 0.125, 0.0), (-0.05433, 0.15, 0.0), (-0.04599, 0.15, 0.0), (-0.03766, 0.15, 0.0), (-0.02933, 0.15, 0.0), (-0.02099, 0.15, 0.0), (-0.01266, 0.15, 0.0), (-0.004328, 0.15, 0.0), (0.004005, 0.15, 0.0), (0.01234, 0.15, 0.0), (0.02067, 0.15, 0.0), (0.029, 0.15, 0.0), (0.03734, 0.15, 0.0), (0.04567, 0.15, 0.0), (0.04567, 0.1496, 0.0), (0.04567, 0.1492, 0.0), (0.04567, 0.1488, 0.0), (0.04567, 0.1485, 0.0), (0.04567, 0.1481, 0.0), (0.04567, 0.1477, 0.0), (0.04567, 0.1473, 0.0), (0.04567, 0.1469, 0.0), (0.04567, 0.1465, 0.0), (0.04567, 0.1462, 0.0), (0.04567, 0.1458, 0.0), (0.04567, 0.1454, 0.0), (0.04561, 0.1444, 0.0), (0.04542, 0.1434, 0.0), (0.04511, 0.1424, 0.0), (0.04469, 0.1415, 0.0), (0.04417, 0.1407, 0.0), (0.04356, 0.1399, 0.0), (0.04286, 0.1393, 0.0), (0.04208, 0.1387, 0.0), (0.04122, 0.1382, 0.0), (0.04031, 0.1378, 0.0), (0.03933, 0.1376, 0.0), (0.03831, 0.1374, 0.0), (0.03265, 0.137, 0.0), (0.02699, 0.1365, 0.0), (0.02133, 0.1361, 0.0), (0.01567, 0.1356, 0.0), (0.01001, 0.1351, 0.0), (0.004353, 0.1347, 0.0), (-0.001306, 0.1342, 0.0), (-0.006966, 0.1338, 0.0), (-0.01263, 0.1333, 0.0), (-0.01828, 0.1329, 0.0), (-0.02394, 0.1324, 0.0), (-0.0296, 0.132, 0.0), (-0.03165, 0.1317, 0.0), (-0.0336, 0.1311, 0.0), (-0.03543, 0.1304, 0.0), (-0.03714, 0.1294, 0.0), (-0.0387, 0.1282, 0.0), (-0.0401, 0.1269, 0.0), (-0.04133, 0.1254, 0.0), (-0.04237, 0.1237, 0.0), (-0.0432, 0.122, 0.0), (-0.04382, 0.1201, 0.0), (-0.0442, 0.1181, 0.0), (-0.04433, 0.116, 0.0), (-0.04433, 0.09669, 0.0), (-0.04433, 0.07735, 0.0), (-0.04433, 0.05801, 0.0), (-0.04433, 0.03868, 0.0), (-0.04433, 0.01934, 0.0), (-0.04433, 7.451e-09, 0.0), (-0.04433, -0.01934, 0.0), (-0.04433, -0.03868, 0.0), (-0.04433, -0.05801, 0.0), (-0.04433, -0.07735, 0.0), (-0.04433, -0.09669, 0.0), (-0.04433, -0.116, 0.0), (-0.0442, -0.1181, 0.0), (-0.04382, -0.1201, 0.0), (-0.0432, -0.122, 0.0), (-0.04237, -0.1237, 0.0), (-0.04133, -0.1254, 0.0), (-0.0401, -0.1269, 0.0), (-0.0387, -0.1282, 0.0), (-0.03714, -0.1294, 0.0), (-0.03543, -0.1304, 0.0), (-0.0336, -0.1311, 0.0), (-0.03165, -0.1317, 0.0)], [], [(0, 143, 142, 141, 140, 139, 138, 137, 136, 135, 134, 133, 132, 131, 130, 129, 128, 127, 126, 125, 124, 123, 122, 121, 120, 119, 118, 117, 116, 115, 114, 113, 112, 111, 110, 109, 108, 107, 106, 105, 104, 103, 102, 101, 100, 99, 98, 97, 96, 95, 94, 93, 92, 91, 90, 89, 88, 87, 86, 85, 84, 83, 82, 81, 80, 79, 78, 77, 76, 75, 74, 73, 72, 71, 70, 69, 68, 67, 66, 65, 64, 63, 62, 61, 60, 59, 58, 57, 56, 55, 54, 53, 52, 51, 50, 49, 48, 47, 46, 45, 44, 43, 42, 41, 40, 39, 38, 37, 36, 35, 34, 33, 32, 31, 30, 29, 28, 27, 26, 25, 24, 23, 22, 21, 20, 19, 18, 17, 16, 15, 14, 13, 12, 11, 10, 9, 8, 7, 6, 5, 4, 3, 2, 1)])
_uv = me_0_curve__012.uv_layers.new(name='UVMap')
_uv.uv.foreach_set('vector', [0.0, 0.0, 0.0, 0.0, 0.0, 0.0, 0.0, 0.0, 0.0, 0.0, 0.0, 0.0, 0.0, 0.0, 0.0, 0.0, 0.0, 0.0, 0.0, 0.0, 0.0, 0.0, 0.0, 0.0, 0.0, 0.0, 0.0, 0.0, 0.0, 0.0, 0.0, 0.0, 0.0, 0.0, 0.0, 0.0, 0.0, 0.0, 0.0, 0.0, 0.0, 0.0, 0.0, 0.0, 0.0, 0.0, 0.0, 0.0, 0.0, 0.0, 0.0, 0.0, 0.0, 0.0, 0.0, 0.0, 0.0, 0.0, 0.0, 0.0, 0.0, 0.0, 0.0, 0.0, 0.0, 0.0, 0.0, 0.0, 0.0, 0.0, 0.0, 0.0, 0.0, 0.0, 0.0, 0.0, 0.0, 0.0, 0.0, 0.0, 0.0, 0.0, 0.0, 0.0, 0.0, 0.0, 0.0, 0.0, 0.0, 0.0, 0.0, 0.0, 0.0, 0.0, 0.0, 0.0, 0.0, 0.0, 0.0, 0.0, 0.0, 0.0, 0.0, 0.0, 0.0, 0.0, 0.0, 0.0, 0.0, 0.0, 0.0, 0.0, 0.0, 0.0, 0.0, 0.0, 0.0, 0.0, 0.0, 0.0, 0.0, 0.0, 0.0, 0.0, 0.0, 0.0, 0.0, 0.0, 0.0, 0.0, 0.0, 0.0, 0.0, 0.0, 0.0, 0.0, 0.0, 0.0, 0.0, 0.0, 0.0, 0.0, 0.0, 0.0, 0.0, 0.0, 0.0, 0.0, 0.0, 0.0, 0.0, 0.0, 0.0, 0.0, 0.0, 0.0, 0.0, 0.0, 0.0, 0.0, 0.0, 0.0, 0.0, 0.0, 0.0, 0.0, 0.0, 0.0, 0.0, 0.0, 0.0, 0.0, 0.0, 0.0, 0.0, 0.0, 0.0, 0.0, 0.0, 0.0, 0.0, 0.0, 0.0, 0.0, 0.0, 0.0, 0.0, 0.0, 0.0, 0.0, 0.0, 0.0, 0.0, 0.0, 0.0, 0.0, 0.0, 0.0, 0.0, 0.0, 0.0, 0.0, 0.0, 0.0, 0.0, 0.0, 0.0, 0.0, 0.0, 0.0, 0.0, 0.0, 0.0, 0.0, 0.0, 0.0, 0.0, 0.0, 0.0, 0.0, 0.0, 0.0, 0.0, 0.0, 0.0, 0.0, 0.0, 0.0, 0.0, 0.0, 0.0, 0.0, 0.0, 0.0, 0.0, 0.0, 0.0, 0.0, 0.0, 0.0, 0.0, 0.0, 0.0, 0.0, 0.0, 0.0, 0.0, 0.0, 0.0, 0.0, 0.0, 0.0, 0.0, 0.0, 0.0, 0.0, 0.0, 0.0, 0.0, 0.0, 0.0, 0.0, 0.0, 0.0, 0.0, 0.0, 0.0, 0.0, 0.0, 0.0, 0.0, 0.0, 0.0, 0.0, 0.0, 0.0, 0.0, 0.0, 0.0, 0.0, 0.0, 0.0, 0.0, 0.0, 0.0, 0.0, 0.0, 0.0])
me_0_curve__012.use_remesh_fix_poles = True
me_0_curve__012.use_remesh_preserve_attributes = False
me_0_curve__012.update()
me_0_curve__013 = bpy.data.meshes.new('0_curve_.013')
me_0_curve__013.from_pydata([(-0.02517, -0.1415, 0.0), (-0.02008, -0.1418, 0.0), (-0.01499, -0.142, 0.0), (-0.009901, -0.1423, 0.0), (-0.004813, -0.1425, 0.0), (0.0002754, -0.1428, 0.0), (0.005364, -0.1431, 0.0), (0.01045, -0.1433, 0.0), (0.01554, -0.1436, 0.0), (0.02063, -0.1438, 0.0), (0.02572, -0.1441, 0.0), (0.03081, -0.1443, 0.0), (0.03589, -0.1446, 0.0), (0.03704, -0.1447, 0.0), (0.03813, -0.145, 0.0), (0.03916, -0.1454, 0.0), (0.04013, -0.1459, 0.0), (0.04101, -0.1465, 0.0), (0.0418, -0.1473, 0.0), (0.0425, -0.1481, 0.0), (0.04309, -0.149, 0.0), (0.04356, -0.15, 0.0), (0.04392, -0.1511, 0.0), (0.04413, -0.1522, 0.0), (0.04421, -0.1533, 0.0), (0.04421, -0.1539, 0.0), (0.04421, -0.1544, 0.0), (0.04421, -0.155, 0.0), (0.04421, -0.1555, 0.0), (0.04421, -0.1561, 0.0), (0.04421, -0.1567, 0.0), (0.04421, -0.1572, 0.0), (0.04421, -0.1578, 0.0), (0.04421, -0.1583, 0.0), (0.04421, -0.1589, 0.0), (0.04421, -0.1594, 0.0), (0.04421, -0.16, 0.0), (0.03587, -0.16, 0.0), (0.02754, -0.16, 0.0), (0.01921, -0.16, 0.0), (0.01087, -0.16, 0.0), (0.002541, -0.16, 0.0), (-0.005793, -0.16, 0.0), (-0.01413, -0.16, 0.0), (-0.02246, -0.16, 0.0), (-0.03079, -0.16, 0.0), (-0.03913, -0.16, 0.0), (-0.04746, -0.16, 0.0), (-0.05579, -0.16, 0.0), (-0.05579, -0.1333, 0.0), (-0.05579, -0.1067, 0.0), (-0.05579, -0.08, 0.0), (-0.05579, -0.05333, 0.0), (-0.05579, -0.02667, 0.0), (-0.05579, -3.725e-09, 0.0), (-0.05579, 0.02667, 0.0), (-0.05579, 0.05333, 0.0), (-0.05579, 0.08, 0.0), (-0.05579, 0.1067, 0.0), (-0.05579, 0.1333, 0.0), (-0.05579, 0.16, 0.0), (-0.04746, 0.16, 0.0), (-0.03913, 0.16, 0.0), (-0.03079, 0.16, 0.0), (-0.02246, 0.16, 0.0), (-0.01413, 0.16, 0.0), (-0.005792, 0.16, 0.0), (0.002541, 0.16, 0.0), (0.01087, 0.16, 0.0), (0.01921, 0.16, 0.0), (0.02754, 0.16, 0.0), (0.03587, 0.16, 0.0), (0.04421, 0.16, 0.0), (0.04421, 0.1594, 0.0), (0.04421, 0.1589, 0.0), (0.04421, 0.1583, 0.0), (0.04421, 0.1578, 0.0), (0.04421, 0.1572, 0.0), (0.04421, 0.1567, 0.0), (0.04421, 0.1561, 0.0), (0.04421, 0.1555, 0.0), (0.04421, 0.155, 0.0), (0.04421, 0.1544, 0.0), (0.04421, 0.1539, 0.0), (0.04421, 0.1533, 0.0), (0.04413, 0.1522, 0.0), (0.04392, 0.1511, 0.0), (0.04357, 0.15, 0.0), (0.04309, 0.149, 0.0), (0.0425, 0.1481, 0.0), (0.0418, 0.1473, 0.0), (0.04101, 0.1465, 0.0), (0.04013, 0.1459, 0.0), (0.03916, 0.1454, 0.0), (0.03813, 0.145, 0.0), (0.03704, 0.1447, 0.0), (0.03589, 0.1446, 0.0), (0.03081, 0.1443, 0.0), (0.02572, 0.1441, 0.0), (0.02063, 0.1438, 0.0), (0.01554, 0.1436, 0.0), (0.01045, 0.1433, 0.0), (0.005364, 0.1431, 0.0), (0.0002757, 0.1428, 0.0), (-0.004813, 0.1425, 0.0), (-0.009901, 0.1423, 0.0), (-0.01499, 0.142, 0.0), (-0.02008, 0.1418, 0.0), (-0.02517, 0.1415, 0.0), (-0.02746, 0.1413, 0.0), (-0.02964, 0.1407, 0.0), (-0.03171, 0.1399, 0.0), (-0.03363, 0.1389, 0.0), (-0.0354, 0.1376, 0.0), (-0.03698, 0.1361, 0.0), (-0.03838, 0.1345, 0.0), (-0.03956, 0.1326, 0.0), (-0.04051, 0.1307, 0.0), (-0.04121, 0.1286, 0.0), (-0.04164, 0.1264, 0.0), (-0.04179, 0.1241, 0.0), (-0.04179, 0.1034, 0.0), (-0.04179, 0.0827, 0.0), (-0.04179, 0.06203, 0.0), (-0.04179, 0.04135, 0.0), (-0.04179, 0.02068, 0.0), (-0.04179, -1.49e-08, 0.0), (-0.04179, -0.02068, 0.0), (-0.04179, -0.04135, 0.0), (-0.04179, -0.06203, 0.0), (-0.04179, -0.0827, 0.0), (-0.04179, -0.1034, 0.0), (-0.04179, -0.1241, 0.0), (-0.04164, -0.1264, 0.0), (-0.04121, -0.1286, 0.0), (-0.04051, -0.1307, 0.0), (-0.03956, -0.1326, 0.0), (-0.03838, -0.1345, 0.0), (-0.03698, -0.1361, 0.0), (-0.0354, -0.1376, 0.0), (-0.03363, -0.1389, 0.0), (-0.03171, -0.1399, 0.0), (-0.02964, -0.1407, 0.0), (-0.02746, -0.1413, 0.0)], [], [(0, 143, 142, 141, 140, 139, 138, 137, 136, 135, 134, 133, 132, 131, 130, 129, 128, 127, 126, 125, 124, 123, 122, 121, 120, 119, 118, 117, 116, 115, 114, 113, 112, 111, 110, 109, 108, 107, 106, 105, 104, 103, 102, 101, 100, 99, 98, 97, 96, 95, 94, 93, 92, 91, 90, 89, 88, 87, 86, 85, 84, 83, 82, 81, 80, 79, 78, 77, 76, 75, 74, 73, 72, 71, 70, 69, 68, 67, 66, 65, 64, 63, 62, 61, 60, 59, 58, 57, 56, 55, 54, 53, 52, 51, 50, 49, 48, 47, 46, 45, 44, 43, 42, 41, 40, 39, 38, 37, 36, 35, 34, 33, 32, 31, 30, 29, 28, 27, 26, 25, 24, 23, 22, 21, 20, 19, 18, 17, 16, 15, 14, 13, 12, 11, 10, 9, 8, 7, 6, 5, 4, 3, 2, 1)])
_uv = me_0_curve__013.uv_layers.new(name='UVMap')
_uv.uv.foreach_set('vector', [0.0, 0.0, 0.0, 0.0, 0.0, 0.0, 0.0, 0.0, 0.0, 0.0, 0.0, 0.0, 0.0, 0.0, 0.0, 0.0, 0.0, 0.0, 0.0, 0.0, 0.0, 0.0, 0.0, 0.0, 0.0, 0.0, 0.0, 0.0, 0.0, 0.0, 0.0, 0.0, 0.0, 0.0, 0.0, 0.0, 0.0, 0.0, 0.0, 0.0, 0.0, 0.0, 0.0, 0.0, 0.0, 0.0, 0.0, 0.0, 0.0, 0.0, 0.0, 0.0, 0.0, 0.0, 0.0, 0.0, 0.0, 0.0, 0.0, 0.0, 0.0, 0.0, 0.0, 0.0, 0.0, 0.0, 0.0, 0.0, 0.0, 0.0, 0.0, 0.0, 0.0, 0.0, 0.0, 0.0, 0.0, 0.0, 0.0, 0.0, 0.0, 0.0, 0.0, 0.0, 0.0, 0.0, 0.0, 0.0, 0.0, 0.0, 0.0, 0.0, 0.0, 0.0, 0.0, 0.0, 0.0, 0.0, 0.0, 0.0, 0.0, 0.0, 0.0, 0.0, 0.0, 0.0, 0.0, 0.0, 0.0, 0.0, 0.0, 0.0, 0.0, 0.0, 0.0, 0.0, 0.0, 0.0, 0.0, 0.0, 0.0, 0.0, 0.0, 0.0, 0.0, 0.0, 0.0, 0.0, 0.0, 0.0, 0.0, 0.0, 0.0, 0.0, 0.0, 0.0, 0.0, 0.0, 0.0, 0.0, 0.0, 0.0, 0.0, 0.0, 0.0, 0.0, 0.0, 0.0, 0.0, 0.0, 0.0, 0.0, 0.0, 0.0, 0.0, 0.0, 0.0, 0.0, 0.0, 0.0, 0.0, 0.0, 0.0, 0.0, 0.0, 0.0, 0.0, 0.0, 0.0, 0.0, 0.0, 0.0, 0.0, 0.0, 0.0, 0.0, 0.0, 0.0, 0.0, 0.0, 0.0, 0.0, 0.0, 0.0, 0.0, 0.0, 0.0, 0.0, 0.0, 0.0, 0.0, 0.0, 0.0, 0.0, 0.0, 0.0, 0.0, 0.0, 0.0, 0.0, 0.0, 0.0, 0.0, 0.0, 0.0, 0.0, 0.0, 0.0, 0.0, 0.0, 0.0, 0.0, 0.0, 0.0, 0.0, 0.0, 0.0, 0.0, 0.0, 0.0, 0.0, 0.0, 0.0, 0.0, 0.0, 0.0, 0.0, 0.0, 0.0, 0.0, 0.0, 0.0, 0.0, 0.0, 0.0, 0.0, 0.0, 0.0, 0.0, 0.0, 0.0, 0.0, 0.0, 0.0, 0.0, 0.0, 0.0, 0.0, 0.0, 0.0, 0.0, 0.0, 0.0, 0.0, 0.0, 0.0, 0.0, 0.0, 0.0, 0.0, 0.0, 0.0, 0.0, 0.0, 0.0, 0.0, 0.0, 0.0, 0.0, 0.0, 0.0, 0.0, 0.0, 0.0, 0.0, 0.0, 0.0, 0.0, 0.0, 0.0, 0.0, 0.0, 0.0, 0.0, 0.0, 0.0, 0.0, 0.0])
me_0_curve__013.use_remesh_fix_poles = True
me_0_curve__013.use_remesh_preserve_attributes = False
me_0_curve__013.update()
me_0_curve__001 = bpy.data.meshes.new('0_curve_.001')
me_0_curve__001.from_pydata([(-0.01164, -0.03127, 0.0), (-0.009306, -0.03146, 0.0), (-0.006976, -0.03164, 0.0), (-0.004646, -0.03183, 0.0), (-0.002316, -0.03201, 0.0), (1.337e-05, -0.0322, 0.0), (0.002343, -0.03239, 0.0), (0.004673, -0.03257, 0.0), (0.007003, -0.03276, 0.0), (0.009332, -0.03295, 0.0), (0.01166, -0.03313, 0.0), (0.01399, -0.03332, 0.0), (0.01632, -0.03351, 0.0), (0.01683, -0.03358, 0.0), (0.01732, -0.03371, 0.0), (0.01778, -0.0339, 0.0), (0.0182, -0.03415, 0.0), (0.0186, -0.03444, 0.0), (0.01895, -0.03478, 0.0), (0.01925, -0.03515, 0.0), (0.01951, -0.03556, 0.0), (0.01972, -0.03601, 0.0), (0.01988, -0.03648, 0.0), (0.01997, -0.03698, 0.0), (0.02, -0.03749, 0.0), (0.02, -0.0377, 0.0), (0.02, -0.03791, 0.0), (0.02, -0.03812, 0.0), (0.02, -0.03833, 0.0), (0.02, -0.03854, 0.0), (0.02, -0.03875, 0.0), (0.02, -0.03896, 0.0), (0.02, -0.03916, 0.0), (0.02, -0.03937, 0.0), (0.02, -0.03958, 0.0), (0.02, -0.03979, 0.0), (0.02, -0.04, 0.0), (0.01625, -0.04, 0.0), (0.0125, -0.04, 0.0), (0.008753, -0.04, 0.0), (0.005003, -0.04, 0.0), (0.001253, -0.04, 0.0), (-0.002497, -0.04, 0.0), (-0.006247, -0.04, 0.0), (-0.009997, -0.04, 0.0), (-0.01375, -0.04, 0.0), (-0.0175, -0.04, 0.0), (-0.02125, -0.04, 0.0), (-0.025, -0.04, 0.0), (-0.025, -0.03333, 0.0), (-0.025, -0.02667, 0.0), (-0.025, -0.02, 0.0), (-0.025, -0.01333, 0.0), (-0.025, -0.006667, 0.0), (-0.025, -3.725e-09, 0.0), (-0.025, 0.006667, 0.0), (-0.025, 0.01333, 0.0), (-0.025, 0.02, 0.0), (-0.025, 0.02667, 0.0), (-0.025, 0.03333, 0.0), (-0.025, 0.04, 0.0), (-0.02125, 0.04, 0.0), (-0.0175, 0.04, 0.0), (-0.01375, 0.04, 0.0), (-0.009997, 0.04, 0.0), (-0.006247, 0.04, 0.0), (-0.002497, 0.04, 0.0), (0.001253, 0.04, 0.0), (0.005003, 0.04, 0.0), (0.008753, 0.04, 0.0), (0.0125, 0.04, 0.0), (0.01625, 0.04, 0.0), (0.02, 0.04, 0.0), (0.02, 0.03979, 0.0), (0.02, 0.03958, 0.0), (0.02, 0.03937, 0.0), (0.02, 0.03916, 0.0), (0.02, 0.03896, 0.0), (0.02, 0.03875, 0.0), (0.02, 0.03854, 0.0), (0.02, 0.03833, 0.0), (0.02, 0.03812, 0.0), (0.02, 0.03791, 0.0), (0.02, 0.0377, 0.0), (0.02, 0.03749, 0.0), (0.01997, 0.03698, 0.0), (0.01988, 0.03648, 0.0), (0.01972, 0.03601, 0.0), (0.01951, 0.03556, 0.0), (0.01925, 0.03515, 0.0), (0.01895, 0.03478, 0.0), (0.0186, 0.03444, 0.0), (0.0182, 0.03415, 0.0), (0.01778, 0.0339, 0.0), (0.01732, 0.03371, 0.0), (0.01683, 0.03358, 0.0), (0.01632, 0.03351, 0.0), (0.01399, 0.03332, 0.0), (0.01166, 0.03313, 0.0), (0.009332, 0.03295, 0.0), (0.007003, 0.03276, 0.0), (0.004673, 0.03257, 0.0), (0.002343, 0.03239, 0.0), (1.342e-05, 0.0322, 0.0), (-0.002316, 0.03201, 0.0), (-0.004646, 0.03183, 0.0), (-0.006976, 0.03164, 0.0), (-0.009306, 0.03146, 0.0), (-0.01164, 0.03127, 0.0), (-0.01266, 0.03112, 0.0), (-0.01363, 0.03085, 0.0), (-0.01455, 0.03047, 0.0), (-0.0154, 0.02998, 0.0), (-0.01618, 0.0294, 0.0), (-0.01688, 0.02873, 0.0), (-0.0175, 0.02798, 0.0), (-0.01802, 0.02715, 0.0), (-0.01843, 0.02626, 0.0), (-0.01874, 0.02532, 0.0), (-0.01893, 0.02433, 0.0), (-0.019, 0.02329, 0.0), (-0.019, 0.01941, 0.0), (-0.019, 0.01553, 0.0), (-0.019, 0.01165, 0.0), (-0.019, 0.007765, 0.0), (-0.019, 0.003882, 0.0), (-0.019, 6.519e-09, 0.0), (-0.019, -0.003882, 0.0), (-0.019, -0.007765, 0.0), (-0.019, -0.01165, 0.0), (-0.019, -0.01553, 0.0), (-0.019, -0.01941, 0.0), (-0.019, -0.02329, 0.0), (-0.01893, -0.02433, 0.0), (-0.01874, -0.02532, 0.0), (-0.01843, -0.02626, 0.0), (-0.01802, -0.02715, 0.0), (-0.0175, -0.02798, 0.0), (-0.01688, -0.02873, 0.0), (-0.01618, -0.0294, 0.0), (-0.0154, -0.02998, 0.0), (-0.01455, -0.03047, 0.0), (-0.01363, -0.03085, 0.0), (-0.01266, -0.03112, 0.0)], [], [(0, 143, 142, 141, 140, 139, 138, 137, 136, 135, 134, 133, 132, 131, 130, 129, 128, 127, 126, 125, 124, 123, 122, 121, 120, 119, 118, 117, 116, 115, 114, 113, 112, 111, 110, 109, 108, 107, 106, 105, 104, 103, 102, 101, 100, 99, 98, 97, 96, 95, 94, 93, 92, 91, 90, 89, 88, 87, 86, 85, 84, 83, 82, 81, 80, 79, 78, 77, 76, 75, 74, 73, 72, 71, 70, 69, 68, 67, 66, 65, 64, 63, 62, 61, 60, 59, 58, 57, 56, 55, 54, 53, 52, 51, 50, 49, 48, 47, 46, 45, 44, 43, 42, 41, 40, 39, 38, 37, 36, 35, 34, 33, 32, 31, 30, 29, 28, 27, 26, 25, 24, 23, 22, 21, 20, 19, 18, 17, 16, 15, 14, 13, 12, 11, 10, 9, 8, 7, 6, 5, 4, 3, 2, 1)])
_uv = me_0_curve__001.uv_layers.new(name='UVMap')
_uv.uv.foreach_set('vector', [0.0, 0.0, 0.0, 0.0, 0.0, 0.0, 0.0, 0.0, 0.0, 0.0, 0.0, 0.0, 0.0, 0.0, 0.0, 0.0, 0.0, 0.0, 0.0, 0.0, 0.0, 0.0, 0.0, 0.0, 0.0, 0.0, 0.0, 0.0, 0.0, 0.0, 0.0, 0.0, 0.0, 0.0, 0.0, 0.0, 0.0, 0.0, 0.0, 0.0, 0.0, 0.0, 0.0, 0.0, 0.0, 0.0, 0.0, 0.0, 0.0, 0.0, 0.0, 0.0, 0.0, 0.0, 0.0, 0.0, 0.0, 0.0, 0.0, 0.0, 0.0, 0.0, 0.0, 0.0, 0.0, 0.0, 0.0, 0.0, 0.0, 0.0, 0.0, 0.0, 0.0, 0.0, 0.0, 0.0, 0.0, 0.0, 0.0, 0.0, 0.0, 0.0, 0.0, 0.0, 0.0, 0.0, 0.0, 0.0, 0.0, 0.0, 0.0, 0.0, 0.0, 0.0, 0.0, 0.0, 0.0, 0.0, 0.0, 0.0, 0.0, 0.0, 0.0, 0.0, 0.0, 0.0, 0.0, 0.0, 0.0, 0.0, 0.0, 0.0, 0.0, 0.0, 0.0, 0.0, 0.0, 0.0, 0.0, 0.0, 0.0, 0.0, 0.0, 0.0, 0.0, 0.0, 0.0, 0.0, 0.0, 0.0, 0.0, 0.0, 0.0, 0.0, 0.0, 0.0, 0.0, 0.0, 0.0, 0.0, 0.0, 0.0, 0.0, 0.0, 0.0, 0.0, 0.0, 0.0, 0.0, 0.0, 0.0, 0.0, 0.0, 0.0, 0.0, 0.0, 0.0, 0.0, 0.0, 0.0, 0.0, 0.0, 0.0, 0.0, 0.0, 0.0, 0.0, 0.0, 0.0, 0.0, 0.0, 0.0, 0.0, 0.0, 0.0, 0.0, 0.0, 0.0, 0.0, 0.0, 0.0, 0.0, 0.0, 0.0, 0.0, 0.0, 0.0, 0.0, 0.0, 0.0, 0.0, 0.0, 0.0, 0.0, 0.0, 0.0, 0.0, 0.0, 0.0, 0.0, 0.0, 0.0, 0.0, 0.0, 0.0, 0.0, 0.0, 0.0, 0.0, 0.0, 0.0, 0.0, 0.0, 0.0, 0.0, 0.0, 0.0, 0.0, 0.0, 0.0, 0.0, 0.0, 0.0, 0.0, 0.0, 0.0, 0.0, 0.0, 0.0, 0.0, 0.0, 0.0, 0.0, 0.0, 0.0, 0.0, 0.0, 0.0, 0.0, 0.0, 0.0, 0.0, 0.0, 0.0, 0.0, 0.0, 0.0, 0.0, 0.0, 0.0, 0.0, 0.0, 0.0, 0.0, 0.0, 0.0, 0.0, 0.0, 0.0, 0.0, 0.0, 0.0, 0.0, 0.0, 0.0, 0.0, 0.0, 0.0, 0.0, 0.0, 0.0, 0.0, 0.0, 0.0, 0.0, 0.0, 0.0, 0.0, 0.0, 0.0, 0.0, 0.0, 0.0, 0.0, 0.0, 0.0, 0.0, 0.0])
me_0_curve__001.use_remesh_fix_poles = True
me_0_curve__001.use_remesh_preserve_attributes = False
me_0_curve__001.update()

# ---- curves / text
txt_text_003 = bpy.data.curves.new('Text.003', 'FONT')
txt_text_003.dimensions = '2D'
txt_text_003.body = 'UNP100'
txt_text_004 = bpy.data.curves.new('Text.004', 'FONT')
txt_text_004.dimensions = '2D'
txt_text_004.body = 'UNP120'
txt_text_005 = bpy.data.curves.new('Text.005', 'FONT')
txt_text_005.dimensions = '2D'
txt_text_005.body = 'UNP140'
txt_text_006 = bpy.data.curves.new('Text.006', 'FONT')
txt_text_006.dimensions = '2D'
txt_text_006.body = 'UNP160'
txt_text_007 = bpy.data.curves.new('Text.007', 'FONT')
txt_text_007.dimensions = '2D'
txt_text_007.body = 'UNP180'
txt_text_008 = bpy.data.curves.new('Text.008', 'FONT')
txt_text_008.dimensions = '2D'
txt_text_008.body = 'UNP200'
txt_text_009 = bpy.data.curves.new('Text.009', 'FONT')
txt_text_009.dimensions = '2D'
txt_text_009.body = 'UNP220'
txt_text_010 = bpy.data.curves.new('Text.010', 'FONT')
txt_text_010.dimensions = '2D'
txt_text_010.body = 'UNP240'
txt_text_011 = bpy.data.curves.new('Text.011', 'FONT')
txt_text_011.dimensions = '2D'
txt_text_011.body = 'UNP260'
txt_text_012 = bpy.data.curves.new('Text.012', 'FONT')
txt_text_012.dimensions = '2D'
txt_text_012.body = 'UNP280'
txt_text_013 = bpy.data.curves.new('Text.013', 'FONT')
txt_text_013.dimensions = '2D'
txt_text_013.body = 'UNP300'
txt_text_014 = bpy.data.curves.new('Text.014', 'FONT')
txt_text_014.dimensions = '2D'
txt_text_014.body = 'UNP330'
txt_text_002 = bpy.data.curves.new('Text.002', 'FONT')
txt_text_002.dimensions = '2D'
txt_text_002.body = 'UNP80'

# ---- objects
ob_text_unp100 = bpy.data.objects.new('text_UNP100', txt_text_003)
ob_text_unp120 = bpy.data.objects.new('text_UNP120', txt_text_004)
ob_text_unp140 = bpy.data.objects.new('text_UNP140', txt_text_005)
ob_text_unp160 = bpy.data.objects.new('text_UNP160', txt_text_006)
ob_text_unp180 = bpy.data.objects.new('text_UNP180', txt_text_007)
ob_text_unp200 = bpy.data.objects.new('text_UNP200', txt_text_008)
ob_text_unp220 = bpy.data.objects.new('text_UNP220', txt_text_009)
ob_text_unp240 = bpy.data.objects.new('text_UNP240', txt_text_010)
ob_text_unp260 = bpy.data.objects.new('text_UNP260', txt_text_011)
ob_text_unp280 = bpy.data.objects.new('text_UNP280', txt_text_012)
ob_text_unp300 = bpy.data.objects.new('text_UNP300', txt_text_013)
ob_text_unp330 = bpy.data.objects.new('text_UNP330', txt_text_014)
ob_text_unp80 = bpy.data.objects.new('text_UNP80', txt_text_002)
ob_unp100 = bpy.data.objects.new('UNP100', me_0_curve__002)
ob_unp120 = bpy.data.objects.new('UNP120', me_0_curve__003)
ob_unp140 = bpy.data.objects.new('UNP140', me_0_curve__004)
ob_unp160 = bpy.data.objects.new('UNP160', me_0_curve__005)
ob_unp180 = bpy.data.objects.new('UNP180', me_0_curve__006)
ob_unp200 = bpy.data.objects.new('UNP200', me_0_curve__007)
ob_unp220 = bpy.data.objects.new('UNP220', me_0_curve__008)
ob_unp240 = bpy.data.objects.new('UNP240', me_0_curve__009)
ob_unp260 = bpy.data.objects.new('UNP260', me_0_curve__010)
ob_unp280 = bpy.data.objects.new('UNP280', me_0_curve__011)
ob_unp300 = bpy.data.objects.new('UNP300', me_0_curve__012)
ob_unp330 = bpy.data.objects.new('UNP330', me_0_curve__013)
ob_unp80 = bpy.data.objects.new('UNP80', me_0_curve__001)

# ---- transforms, parenting, visibility, modifiers, constraints
ob_text_unp100.location = (0.22, -0.03, 0.0)
ob_text_unp100.scale = (0.01512, 0.01512, 0.01512)
ob_text_unp120.location = (0.32, -0.03, 0.0)
ob_text_unp120.scale = (0.01512, 0.01512, 0.01512)
ob_text_unp140.location = (0.42, -0.03, 0.0)
ob_text_unp140.scale = (0.01512, 0.01512, 0.01512)
ob_text_unp160.location = (0.52, -0.03, 0.0)
ob_text_unp160.scale = (0.01512, 0.01512, 0.01512)
ob_text_unp180.location = (0.62, -0.03, 0.0)
ob_text_unp180.scale = (0.01512, 0.01512, 0.01512)
ob_text_unp200.location = (0.72, -0.03, 0.0)
ob_text_unp200.scale = (0.01512, 0.01512, 0.01512)
ob_text_unp220.location = (0.82, -0.03, 0.0)
ob_text_unp220.scale = (0.01512, 0.01512, 0.01512)
ob_text_unp240.location = (0.92, -0.03, 0.0)
ob_text_unp240.scale = (0.01512, 0.01512, 0.01512)
ob_text_unp260.location = (1.03, -0.03, 0.0)
ob_text_unp260.scale = (0.01512, 0.01512, 0.01512)
ob_text_unp280.location = (1.16, -0.03, 0.0)
ob_text_unp280.scale = (0.01512, 0.01512, 0.01512)
ob_text_unp300.location = (1.32, -0.03, 0.0)
ob_text_unp300.scale = (0.01512, 0.01512, 0.01512)
ob_text_unp330.location = (1.47, -0.03, 0.0)
ob_text_unp330.scale = (0.01512, 0.01512, 0.01512)
ob_text_unp80.location = (0.12, -0.03, 0.0)
ob_text_unp80.scale = (0.01512, 0.01512, 0.01512)
ob_unp100.location = (0.2587, 0.05, 0.0)
ob_unp120.location = (0.3613, 0.06, 0.0)
ob_unp140.location = (0.4613, 0.07, 0.0)
ob_unp160.location = (0.5613, 0.08, 0.0)
ob_unp180.location = (0.6613, 0.09, 0.0)
ob_unp200.location = (0.7613, 0.1, 0.0)
ob_unp220.location = (0.86, 0.11, 0.0)
ob_unp240.location = (0.96, 0.12, 0.0)
ob_unp260.location = (1.07, 0.13, 0.0)
ob_unp280.location = (1.2, 0.14, 0.0)
ob_unp300.location = (1.36, 0.15, 0.0)
ob_unp330.location = (1.51, 0.16, 0.0)
ob_unp80.location = (0.1548, 0.04, 0.0)

# ---- collection membership
col_collection.objects.link(ob_text_unp100)
col_collection.objects.link(ob_text_unp120)
col_collection.objects.link(ob_text_unp140)
col_collection.objects.link(ob_text_unp160)
col_collection.objects.link(ob_text_unp180)
col_collection.objects.link(ob_text_unp200)
col_collection.objects.link(ob_text_unp220)
col_collection.objects.link(ob_text_unp240)
col_collection.objects.link(ob_text_unp260)
col_collection.objects.link(ob_text_unp280)
col_collection.objects.link(ob_text_unp300)
col_collection.objects.link(ob_text_unp330)
col_collection.objects.link(ob_text_unp80)
col_collection.objects.link(ob_unp100)
col_collection.objects.link(ob_unp120)
col_collection.objects.link(ob_unp140)
col_collection.objects.link(ob_unp160)
col_collection.objects.link(ob_unp180)
col_collection.objects.link(ob_unp200)
col_collection.objects.link(ob_unp220)
col_collection.objects.link(ob_unp240)
col_collection.objects.link(ob_unp260)
col_collection.objects.link(ob_unp280)
col_collection.objects.link(ob_unp300)
col_collection.objects.link(ob_unp330)
col_collection.objects.link(ob_unp80)

# ---- scene / render settings (as saved in the file)
scene.frame_start = 1; scene.frame_end = 250; scene.frame_set(1)
scene.render.engine = 'BLENDER_EEVEE_NEXT'
scene.cycles.use_denoising = False
scene.cycles.samples = 128
scene.cycles.sampling_pattern = 'TABULATED_SOBOL'
scene.cycles.use_adaptive_sampling = False
scene.cycles.use_light_tree = False
scene.view_settings.view_transform = 'Filmic'
bpy.context.view_layer.update()

# ---- added for rendering (the .blend has no active camera and no usable light): camera, sun
cam_auto = bpy.data.cameras.new('AutoCamera')
cam_auto.lens = 50.0
cam_auto.sensor_width = 36.0
cam_auto.clip_end = 1000.0
ob_auto_camera = bpy.data.objects.new('AutoCamera', cam_auto)
scene.collection.objects.link(ob_auto_camera)
ob_auto_camera.location = (2.20267, -1.4932, 1.09208)
ob_auto_camera.rotation_euler = (1.09748, -7.21219e-08, 0.694738)
scene.camera = ob_auto_camera
light_auto_sun = bpy.data.lights.new('AutoSun', 'SUN')
light_auto_sun.energy = 3.0
light_auto_sun.angle = 0.0523599
ob_auto_sun = bpy.data.objects.new('AutoSun', light_auto_sun)
scene.collection.objects.link(ob_auto_sun)
ob_auto_sun.rotation_euler = (0.872665, 0.174533, 0.523599)
bpy.context.view_layer.update()
